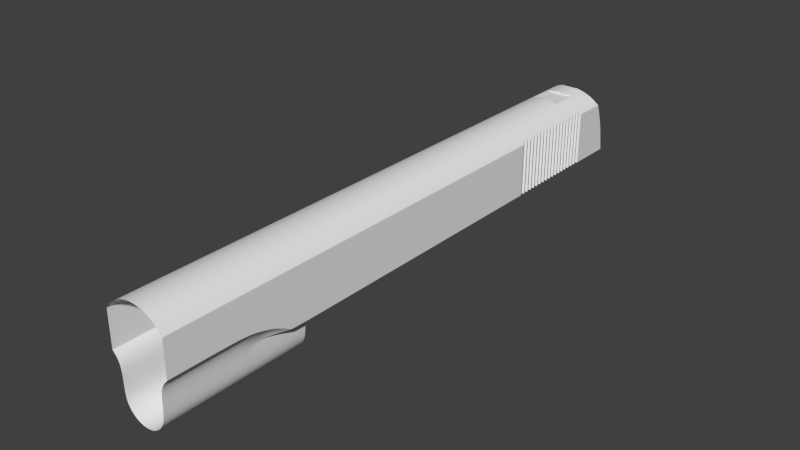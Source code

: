 # Source: m4.blend  (saved by Blender 2.52.4; exported with 4.5.12 LTS)
import bpy
from mathutils import Matrix  # noqa: F401  (used for matrix-valued properties, if any)

bpy.ops.wm.read_factory_settings(use_empty=True)
scene = bpy.context.scene
scene.name = 'Scene'

# ---- collections
col_collection_1 = bpy.data.collections.new('Collection 1'); scene.collection.children.link(col_collection_1)

# ---- world
world_world = bpy.data.worlds.new('World'); scene.world = world_world
world_world.color = (0.05088, 0.05088, 0.05088)
world_world.use_sun_shadow = False
world_world.sun_shadow_jitter_overblur = 0.0
world_world.cycles.sampling_method = 'MANUAL'
world_world.cycles.sample_map_resolution = 256

# ---- meshes
me_mesh_001 = bpy.data.meshes.new('Mesh.001')
me_mesh_001.from_pydata([(0.4251, -1.776, 1.611), (0.4251, -1.776, 1.691), (0.4251, -1.776, 1.771), (0.4251, -1.776, 1.852), (0.4251, -1.776, 1.932), (0.4251, -1.776, 2.012), (0.4251, -1.776, 2.093), (0.4251, -1.776, 2.173), (0.4251, -1.776, 2.253), (0.4251, -1.776, 2.333), (0.4251, -1.776, 2.414), (0.4251, -1.776, 2.494), (0.4251, -1.776, 2.574), (0.4251, -1.776, 2.654), (0.4251, -1.776, 2.735), (0.4251, -1.776, 2.815), (0.4251, -1.776, 2.895), (0.424, -1.776, 1.611), (0.424, -1.776, 1.691), (0.424, -1.776, 1.771), (0.424, -1.776, 1.852), (0.424, -1.776, 1.932), (0.424, -1.776, 2.012), (0.424, -1.776, 2.093), (0.424, -1.776, 2.173), (0.424, -1.776, 2.253), (0.424, -1.776, 2.333), (0.424, -1.776, 2.414), (0.424, -1.776, 2.494), (0.424, -1.776, 2.574), (0.424, -1.776, 2.654), (0.424, -1.776, 2.735), (0.424, -1.776, 2.815), (0.424, -1.776, 2.895), (0.424, -1.776, 2.976), (0.3999, -1.776, 1.594), (0.3999, -1.776, 1.674), (0.3999, -1.776, 1.754), (0.3999, -1.776, 1.835), (0.3999, -1.776, 1.915), (0.3999, -1.776, 1.995), (0.3999, -1.776, 2.076), (0.3999, -1.776, 2.156), (0.3999, -1.776, 2.236), (0.3999, -1.776, 2.316), (0.3999, -1.776, 2.397), (0.3999, -1.776, 2.477), (0.3999, -1.776, 2.557), (0.3999, -1.776, 2.637), (0.3999, -1.776, 2.718), (0.3999, -1.776, 2.798), (0.3999, -1.776, 2.878), (0.3999, -1.776, 2.959), (0.3999, -1.776, 1.588), (0.3999, -1.776, 1.668), (0.3999, -1.776, 1.748), (0.3999, -1.776, 1.828), (0.3999, -1.776, 1.909), (0.3999, -1.776, 1.989), (0.3999, -1.776, 2.069), (0.3999, -1.776, 2.15), (0.3999, -1.776, 2.23), (0.3999, -1.776, 2.31), (0.3999, -1.776, 2.39), (0.3999, -1.776, 2.471), (0.3999, -1.776, 2.551), (0.3999, -1.776, 2.631), (0.3999, -1.776, 2.711), (0.3999, -1.776, 2.792), (0.3999, -1.776, 2.872), (0.3999, -1.776, 2.952), (0.424, -1.776, 1.607), (0.424, -1.776, 1.687), (0.424, -1.776, 1.768), (0.424, -1.776, 1.848), (0.424, -1.776, 1.928), (0.424, -1.776, 2.009), (0.424, -1.776, 2.089), (0.424, -1.776, 2.169), (0.424, -1.776, 2.249), (0.424, -1.776, 2.33), (0.424, -1.776, 2.41), (0.424, -1.776, 2.49), (0.424, -1.776, 2.571), (0.424, -1.776, 2.651), (0.424, -1.776, 2.731), (0.424, -1.776, 2.811), (0.424, -1.776, 2.892), (0.424, -1.776, 2.972), (0.4251, -1.776, 1.533), (0.4251, -1.776, 1.614), (0.4251, -1.776, 1.694), (0.4251, -1.776, 1.774), (0.4251, -1.776, 1.855), (0.4251, -1.776, 1.935), (0.4251, -1.776, 2.015), (0.4251, -1.776, 2.095), (0.4251, -1.776, 2.176), (0.4251, -1.776, 2.256), (0.4251, -1.776, 2.336), (0.4251, -1.776, 2.416), (0.4251, -1.776, 2.497), (0.4251, -1.776, 2.577), (0.4251, -1.776, 2.657), (0.4251, -1.776, 2.738), (0.4251, -1.776, 2.818), (0.4251, -1.776, 2.898), (0.4242, -2.532, 1.611), (0.4242, -2.532, 1.691), (0.4242, -2.532, 1.771), (0.4242, -2.532, 1.852), (0.4242, -2.532, 1.932), (0.4242, -2.532, 2.012), (0.4242, -2.532, 2.093), (0.4242, -2.532, 2.173), (0.4242, -2.532, 2.253), (0.4242, -2.532, 2.333), (0.4242, -2.532, 2.414), (0.4242, -2.532, 2.494), (0.4242, -2.532, 2.574), (0.4242, -2.532, 2.654), (0.4242, -2.532, 2.735), (0.4242, -2.532, 2.815), (0.4242, -2.532, 2.895), (0.4242, -2.532, 2.976), (0.3983, -2.565, 1.595), (0.3983, -2.565, 1.676), (0.3983, -2.565, 1.756), (0.3983, -2.565, 1.836), (0.3983, -2.565, 1.916), (0.3983, -2.565, 1.997), (0.3983, -2.565, 2.077), (0.3983, -2.565, 2.157), (0.3983, -2.565, 2.238), (0.3983, -2.565, 2.318), (0.3983, -2.565, 2.398), (0.3983, -2.565, 2.478), (0.3983, -2.565, 2.559), (0.3983, -2.565, 2.639), (0.3983, -2.565, 2.719), (0.3983, -2.565, 2.799), (0.3983, -2.565, 2.88), (0.3983, -2.565, 2.96), (0.3983, -2.565, 1.588), (0.3983, -2.565, 1.668), (0.3983, -2.565, 1.748), (0.3983, -2.565, 1.828), (0.3983, -2.565, 1.909), (0.3983, -2.565, 1.989), (0.3983, -2.565, 2.069), (0.3983, -2.565, 2.15), (0.3983, -2.565, 2.23), (0.3983, -2.565, 2.31), (0.3983, -2.565, 2.39), (0.3983, -2.565, 2.471), (0.3983, -2.565, 2.551), (0.3983, -2.565, 2.631), (0.3983, -2.565, 2.711), (0.3983, -2.565, 2.792), (0.3983, -2.565, 2.872), (0.3983, -2.565, 2.952), (0.4242, -2.532, 1.533), (0.4242, -2.532, 1.614), (0.4242, -2.532, 1.694), (0.4242, -2.532, 1.774), (0.4242, -2.532, 1.855), (0.4242, -2.532, 1.935), (0.4242, -2.532, 2.015), (0.4242, -2.532, 2.095), (0.4242, -2.532, 2.176), (0.4242, -2.532, 2.256), (0.4242, -2.532, 2.336), (0.4242, -2.532, 2.416), (0.4242, -2.532, 2.497), (0.4242, -2.532, 2.577), (0.4242, -2.532, 2.657), (0.4242, -2.532, 2.738), (0.4242, -2.532, 2.818), (0.4242, -2.532, 2.898), (0.4242, -2.532, 1.609), (0.4242, -2.532, 1.689), (0.4242, -2.532, 1.769), (0.4242, -2.532, 1.849), (0.4242, -2.532, 1.93), (0.4242, -2.532, 2.01), (0.4242, -2.532, 2.09), (0.4242, -2.532, 2.171), (0.4242, -2.532, 2.251), (0.4242, -2.532, 2.331), (0.4242, -2.532, 2.411), (0.4242, -2.532, 2.492), (0.4242, -2.532, 2.572), (0.4242, -2.532, 2.652), (0.4242, -2.532, 2.732), (0.4242, -2.532, 2.813), (0.4242, -2.532, 2.893), (0.4242, -2.532, 2.973), (0.3702, -1.776, 1.531), (0.314, -1.776, 1.531), (0.3107, -1.776, 1.531), (-1.639e-07, -2.755, 1.531), (0.1978, -2.716, 1.531), (0.3655, -2.604, 1.531), (0.4298, -2.525, 1.531), (0.4298, -1.776, 1.531), (0.3107, -1.776, 1.611), (0.3107, -1.776, 1.691), (0.3107, -1.776, 1.771), (0.3107, -1.776, 1.852), (0.3107, -1.776, 1.932), (0.3107, -1.776, 2.012), (0.3107, -1.776, 2.093), (0.3107, -1.776, 2.173), (0.3107, -1.776, 2.253), (0.3107, -1.776, 2.333), (0.3107, -1.776, 2.414), (0.3107, -1.776, 2.494), (0.3107, -1.776, 2.574), (0.3107, -1.776, 2.654), (0.3107, -1.776, 2.735), (0.3107, -1.776, 2.815), (0.3107, -1.776, 2.895), (0.3107, -1.776, 2.976), (0.3702, -1.776, 1.611), (0.3702, -1.776, 1.691), (0.3702, -1.776, 1.771), (0.3702, -1.776, 1.852), (0.3702, -1.776, 1.932), (0.3702, -1.776, 2.012), (0.3702, -1.776, 2.093), (0.3702, -1.776, 2.173), (0.3702, -1.776, 2.253), (0.3702, -1.776, 2.333), (0.3702, -1.776, 2.414), (0.3702, -1.776, 2.494), (0.3702, -1.776, 2.574), (0.3702, -1.776, 2.654), (0.3702, -1.776, 2.735), (0.3702, -1.776, 2.815), (0.3702, -1.776, 2.895), (0.3702, -1.776, 2.976), (0.1008, -2.745, 1.611), (0.1008, -2.745, 1.691), (0.1008, -2.745, 1.771), (0.1008, -2.745, 1.852), (0.1008, -2.745, 1.932), (0.1008, -2.745, 2.012), (0.1008, -2.745, 2.093), (0.1008, -2.745, 2.173), (0.1008, -2.745, 2.253), (0.1008, -2.745, 2.333), (0.1008, -2.745, 2.414), (0.1008, -2.745, 2.494), (0.1008, -2.745, 2.574), (0.1008, -2.745, 2.689), (0.2872, -2.668, 1.611), (0.2872, -2.668, 1.691), (0.2872, -2.668, 1.771), (0.2872, -2.668, 1.852), (0.2872, -2.668, 1.932), (0.2872, -2.668, 2.012), (0.2872, -2.668, 2.093), (0.2872, -2.668, 2.173), (0.2872, -2.668, 2.253), (0.2872, -2.668, 2.333), (0.2872, -2.668, 2.414), (0.2872, -2.668, 2.494), (0.2872, -2.668, 2.574), (0.2872, -2.668, 2.654), (0.2872, -2.668, 2.735), (0.2872, -2.668, 2.815), (0.2872, -2.668, 2.895), (0.2872, -2.668, 2.976), (0.4298, -2.525, 1.611), (0.4298, -2.525, 1.691), (0.4298, -2.525, 1.771), (0.4298, -2.525, 1.852), (0.4298, -2.525, 1.932), (0.4298, -2.525, 2.012), (0.4298, -2.525, 2.093), (0.4298, -2.525, 2.173), (0.4298, -2.525, 2.253), (0.4298, -2.525, 2.333), (0.4298, -2.525, 2.414), (0.4298, -2.525, 2.494), (0.4298, -2.525, 2.574), (0.4298, -2.525, 2.654), (0.4298, -2.525, 2.735), (0.4298, -2.525, 2.815), (0.4298, -2.525, 2.895), (0.4298, -2.525, 2.976), (0.4298, -2.515, 1.611), (0.4298, -2.515, 1.691), (0.4298, -2.515, 1.771), (0.4298, -2.515, 1.852), (0.4298, -2.515, 1.932), (0.4298, -2.515, 2.012), (0.4298, -2.515, 2.093), (0.4298, -2.515, 2.173), (0.4298, -2.515, 2.253), (0.4298, -2.515, 2.333), (0.4298, -2.515, 2.414), (0.4298, -2.515, 2.494), (0.4298, -2.515, 2.574), (0.4298, -2.515, 2.654), (0.4298, -2.515, 2.735), (0.4298, -2.515, 2.815), (0.4298, -2.515, 2.895), (0.4298, -2.515, 2.976), (0.4298, -1.788, 1.611), (0.4298, -1.788, 1.691), (0.4298, -1.788, 1.771), (0.4298, -1.788, 1.852), (0.4298, -1.788, 1.932), (0.4298, -1.788, 2.012), (0.4298, -1.788, 2.093), (0.4298, -1.788, 2.173), (0.4298, -1.788, 2.253), (0.4298, -1.788, 2.333), (0.4298, -1.788, 2.414), (0.4298, -1.788, 2.494), (0.4298, -1.788, 2.574), (0.4298, -1.788, 2.654), (0.4298, -1.788, 2.735), (0.4298, -1.788, 2.815), (0.4298, -1.788, 2.895), (0.4298, -1.788, 2.976), (0.4298, -1.776, 1.611), (0.4298, -1.776, 1.691), (0.4298, -1.776, 1.771), (0.4298, -1.776, 1.852), (0.4298, -1.776, 1.932), (0.4298, -1.776, 2.012), (0.4298, -1.776, 2.093), (0.4298, -1.776, 2.173), (0.4298, -1.776, 2.253), (0.4298, -1.776, 2.333), (0.4298, -1.776, 2.414), (0.4298, -1.776, 2.494), (0.4298, -1.776, 2.574), (0.4298, -1.776, 2.654), (0.4298, -1.776, 2.735), (0.4298, -1.776, 2.815), (0.4298, -1.776, 2.895), (0.4298, -1.776, 2.976), (0.4031, -1.788, 1.594), (0.4031, -1.788, 1.674), (0.4031, -1.788, 1.754), (0.4031, -1.788, 1.835), (0.4031, -1.788, 1.915), (0.4031, -1.788, 1.995), (0.4031, -1.788, 2.076), (0.4031, -1.788, 2.156), (0.4031, -1.788, 2.236), (0.4031, -1.788, 2.316), (0.4031, -1.788, 2.397), (0.4031, -1.788, 2.477), (0.4031, -1.788, 2.557), (0.4031, -1.788, 2.637), (0.4031, -1.788, 2.718), (0.4031, -1.788, 2.798), (0.4031, -1.788, 2.878), (0.4031, -1.788, 2.959), (0.4031, -1.788, 1.588), (0.4031, -1.788, 1.668), (0.4031, -1.788, 1.748), (0.4031, -1.788, 1.828), (0.4031, -1.788, 1.909), (0.4031, -1.788, 1.989), (0.4031, -1.788, 2.069), (0.4031, -1.788, 2.15), (0.4031, -1.788, 2.23), (0.4031, -1.788, 2.31), (0.4031, -1.788, 2.39), (0.4031, -1.788, 2.471), (0.4031, -1.788, 2.551), (0.4031, -1.788, 2.631), (0.4031, -1.788, 2.711), (0.4031, -1.788, 2.792), (0.4031, -1.788, 2.872), (0.4031, -1.788, 2.952), (0.4298, -1.788, 1.533), (0.4298, -1.788, 1.614), (0.4298, -1.788, 1.694), (0.4298, -1.788, 1.774), (0.4298, -1.788, 1.855), (0.4298, -1.788, 1.935), (0.4298, -1.788, 2.015), (0.4298, -1.788, 2.095), (0.4298, -1.788, 2.176), (0.4298, -1.788, 2.256), (0.4298, -1.788, 2.336), (0.4298, -1.788, 2.416), (0.4298, -1.788, 2.497), (0.4298, -1.788, 2.577), (0.4298, -1.788, 2.657), (0.4298, -1.788, 2.738), (0.4298, -1.788, 2.818), (0.4298, -1.788, 2.898), (0.4298, -1.788, 1.607), (0.4298, -1.788, 1.687), (0.4298, -1.788, 1.768), (0.4298, -1.788, 1.848), (0.4298, -1.788, 1.928), (0.4298, -1.788, 2.009), (0.4298, -1.788, 2.089), (0.4298, -1.788, 2.169), (0.4298, -1.788, 2.249), (0.4298, -1.788, 2.33), (0.4298, -1.788, 2.41), (0.4298, -1.788, 2.49), (0.4298, -1.788, 2.571), (0.4298, -1.788, 2.651), (0.4298, -1.788, 2.731), (0.4298, -1.788, 2.811), (0.4298, -1.788, 2.892), (0.4298, -1.788, 2.972), (0.4031, -2.549, 1.594), (0.4031, -2.549, 1.674), (0.4031, -2.549, 1.754), (0.4031, -2.549, 1.835), (0.4031, -2.549, 1.915), (0.4031, -2.549, 1.995), (0.4031, -2.549, 2.076), (0.4031, -2.549, 2.156), (0.4031, -2.549, 2.236), (0.4031, -2.549, 2.316), (0.4031, -2.549, 2.397), (0.4031, -2.549, 2.477), (0.4031, -2.549, 2.557), (0.4031, -2.549, 2.637), (0.4031, -2.549, 2.718), (0.4031, -2.549, 2.798), (0.4031, -2.549, 2.878), (0.4031, -2.549, 2.959), (0.4031, -2.549, 1.588), (0.4031, -2.549, 1.668), (0.4031, -2.549, 1.748), (0.4031, -2.549, 1.828), (0.4031, -2.549, 1.909), (0.4031, -2.549, 1.989), (0.4031, -2.549, 2.069), (0.4031, -2.549, 2.15), (0.4031, -2.549, 2.23), (0.4031, -2.549, 2.31), (0.4031, -2.549, 2.39), (0.4031, -2.549, 2.471), (0.4031, -2.549, 2.551), (0.4031, -2.549, 2.631), (0.4031, -2.549, 2.711), (0.4031, -2.549, 2.792), (0.4031, -2.549, 2.872), (0.4031, -2.549, 2.952), (0.4298, -2.515, 1.533), (0.4298, -2.515, 1.614), (0.4298, -2.515, 1.694), (0.4298, -2.515, 1.774), (0.4298, -2.515, 1.855), (0.4298, -2.515, 1.935), (0.4298, -2.515, 2.015), (0.4298, -2.515, 2.095), (0.4298, -2.515, 2.176), (0.4298, -2.515, 2.256), (0.4298, -2.515, 2.336), (0.4298, -2.515, 2.416), (0.4298, -2.515, 2.497), (0.4298, -2.515, 2.577), (0.4298, -2.515, 2.657), (0.4298, -2.515, 2.738), (0.4298, -2.515, 2.818), (0.4298, -2.515, 2.898), (0.4298, -2.515, 1.607), (0.4298, -2.515, 1.687), (0.4298, -2.515, 1.768), (0.4298, -2.515, 1.848), (0.4298, -2.515, 1.928), (0.4298, -2.515, 2.009), (0.4298, -2.515, 2.089), (0.4298, -2.515, 2.169), (0.4298, -2.515, 2.249), (0.4298, -2.515, 2.33), (0.4298, -2.515, 2.41), (0.4298, -2.515, 2.49), (0.4298, -2.515, 2.571), (0.4298, -2.515, 2.651), (0.4298, -2.515, 2.731), (0.4298, -2.515, 2.811), (0.4298, -2.515, 2.892), (0.4298, -2.515, 2.972), (0.4031, -1.776, 1.594), (0.4031, -1.776, 1.674), (0.4031, -1.776, 1.754), (0.4031, -1.776, 1.835), (0.4031, -1.776, 1.915), (0.4031, -1.776, 1.995), (0.4031, -1.776, 2.076), (0.4031, -1.776, 2.156), (0.4031, -1.776, 2.236), (0.4031, -1.776, 2.316), (0.4031, -1.776, 2.397), (0.4031, -1.776, 2.477), (0.4031, -1.776, 2.557), (0.4031, -1.776, 2.637), (0.4031, -1.776, 2.718), (0.4031, -1.776, 2.798), (0.4031, -1.776, 2.878), (0.4031, -1.776, 2.959), (0.4031, -1.776, 1.588), (0.4031, -1.776, 1.668), (0.4031, -1.776, 1.748), (0.4031, -1.776, 1.828), (0.4031, -1.776, 1.909), (0.4031, -1.776, 1.989), (0.4031, -1.776, 2.069), (0.4031, -1.776, 2.15), (0.4031, -1.776, 2.23), (0.4031, -1.776, 2.31), (0.4031, -1.776, 2.39), (0.4031, -1.776, 2.471), (0.4031, -1.776, 2.551), (0.4031, -1.776, 2.631), (0.4031, -1.776, 2.711), (0.4031, -1.776, 2.792), (0.4031, -1.776, 2.872), (0.4031, -1.776, 2.952), (0.4031, -2.559, 1.594), (0.4031, -2.559, 1.674), (0.4031, -2.559, 1.754), (0.4031, -2.559, 1.835), (0.4031, -2.559, 1.915), (0.4031, -2.559, 1.995), (0.4031, -2.559, 2.076), (0.4031, -2.559, 2.156), (0.4031, -2.559, 2.236), (0.4031, -2.559, 2.316), (0.4031, -2.559, 2.397), (0.4031, -2.559, 2.477), (0.4031, -2.559, 2.557), (0.4031, -2.559, 2.637), (0.4031, -2.559, 2.718), (0.4031, -2.559, 2.798), (0.4031, -2.559, 2.878), (0.4031, -2.559, 2.959), (0.4031, -2.559, 1.588), (0.4031, -2.559, 1.668), (0.4031, -2.559, 1.748), (0.4031, -2.559, 1.828), (0.4031, -2.559, 1.909), (0.4031, -2.559, 1.989), (0.4031, -2.559, 2.069), (0.4031, -2.559, 2.15), (0.4031, -2.559, 2.23), (0.4031, -2.559, 2.31), (0.4031, -2.559, 2.39), (0.4031, -2.559, 2.471), (0.4031, -2.559, 2.551), (0.4031, -2.559, 2.631), (0.4031, -2.559, 2.711), (0.4031, -2.559, 2.792), (0.4031, -2.559, 2.872), (0.4031, -2.559, 2.952), (0.1978, -2.716, 1.611), (0.1978, -2.716, 1.691), (0.1978, -2.716, 1.771), (0.1978, -2.716, 1.852), (0.1978, -2.716, 1.932), (0.1978, -2.716, 2.012), (0.1978, -2.716, 2.093), (0.1978, -2.716, 2.173), (0.1978, -2.716, 2.253), (0.1978, -2.716, 2.333), (0.1978, -2.716, 2.414), (0.1978, -2.716, 2.494), (0.1978, -2.716, 2.574), (0.193, -2.717, 2.666), (0.1978, -2.716, 2.673), (0.1978, -2.716, 2.815), (0.1978, -2.716, 2.895), (0.1978, -2.716, 3.043), (0.1008, -2.745, 1.531), (-1.639e-07, -2.755, 1.611), (-1.639e-07, -2.755, 1.691), (-1.639e-07, -2.755, 1.771), (-1.639e-07, -2.755, 1.852), (-1.639e-07, -2.755, 1.932), (-1.639e-07, -2.755, 2.012), (-1.639e-07, -2.755, 2.093), (-1.639e-07, -2.755, 2.173), (-1.639e-07, -2.755, 2.253), (-1.639e-07, -2.755, 2.333), (-1.639e-07, -2.755, 2.414), (-1.639e-07, -2.755, 2.494), (-1.639e-07, -2.755, 2.574), (-1.639e-07, -2.755, 2.7), (0.4298, -1.776, 1.607), (0.4298, -1.776, 1.687), (0.4298, -1.776, 1.768), (0.4298, -1.776, 1.848), (0.4298, -1.776, 1.928), (0.4298, -1.776, 2.009), (0.4298, -1.776, 2.089), (0.4298, -1.776, 2.169), (0.4298, -1.776, 2.249), (0.4298, -1.776, 2.33), (0.4298, -1.776, 2.41), (0.4298, -1.776, 2.49), (0.4298, -1.776, 2.571), (0.4298, -1.776, 2.651), (0.4298, -1.776, 2.731), (0.4298, -1.776, 2.811), (0.4298, -1.776, 2.892), (0.4298, -1.776, 2.972), (0.3655, -2.604, 1.611), (0.3655, -2.604, 1.691), (0.3655, -2.604, 1.771), (0.3655, -2.604, 1.852), (0.3655, -2.604, 1.932), (0.3655, -2.604, 2.012), (0.3655, -2.604, 2.093), (0.3655, -2.604, 2.173), (0.3655, -2.604, 2.253), (0.3655, -2.604, 2.333), (0.3655, -2.604, 2.414), (0.3655, -2.604, 2.494), (0.3655, -2.604, 2.574), (0.3655, -2.604, 2.654), (0.3655, -2.604, 2.735), (0.3655, -2.604, 2.815), (0.3655, -2.604, 2.895), (0.3655, -2.604, 2.976), (0.4298, -2.525, 1.607), (0.4298, -2.525, 1.687), (0.4298, -2.525, 1.768), (0.4298, -2.525, 1.848), (0.4298, -2.525, 1.928), (0.4298, -2.525, 2.009), (0.4298, -2.525, 2.089), (0.4298, -2.525, 2.169), (0.4298, -2.525, 2.249), (0.4298, -2.525, 2.33), (0.4298, -2.525, 2.41), (0.4298, -2.525, 2.49), (0.4298, -2.525, 2.571), (0.4298, -2.525, 2.651), (0.4298, -2.525, 2.731), (0.4298, -2.525, 2.811), (0.4298, -2.525, 2.892), (0.4298, -2.525, 2.972), (0.314, -1.776, 1.611), (0.314, -1.776, 1.691), (0.314, -1.776, 1.771), (0.314, -1.776, 1.852), (0.314, -1.776, 1.932), (0.314, -1.776, 2.012), (0.314, -1.776, 2.093), (0.314, -1.776, 2.173), (0.314, -1.776, 2.253), (0.314, -1.776, 2.333), (0.314, -1.776, 2.414), (0.314, -1.776, 2.494), (0.314, -1.776, 2.574), (0.314, -1.776, 2.654), (0.314, -1.776, 2.735), (0.314, -1.776, 2.815), (0.314, -1.776, 2.895), (0.314, -1.776, 2.976), (0.4298, -1.776, 1.533), (0.4298, -1.776, 1.614), (0.4298, -1.776, 1.694), (0.4298, -1.776, 1.774), (0.4298, -1.776, 1.855), (0.4298, -1.776, 1.935), (0.4298, -1.776, 2.015), (0.4298, -1.776, 2.095), (0.4298, -1.776, 2.176), (0.4298, -1.776, 2.256), (0.4298, -1.776, 2.336), (0.4298, -1.776, 2.416), (0.4298, -1.776, 2.497), (0.4298, -1.776, 2.577), (0.4298, -1.776, 2.657), (0.4298, -1.776, 2.738), (0.4298, -1.776, 2.818), (0.4298, -1.776, 2.898), (0.4298, -2.525, 1.533), (0.4298, -2.525, 1.614), (0.4298, -2.525, 1.694), (0.4298, -2.525, 1.774), (0.4298, -2.525, 1.855), (0.4298, -2.525, 1.935), (0.4298, -2.525, 2.015), (0.4298, -2.525, 2.095), (0.4298, -2.525, 2.176), (0.4298, -2.525, 2.256), (0.4298, -2.525, 2.336), (0.4298, -2.525, 2.416), (0.4298, -2.525, 2.497), (0.4298, -2.525, 2.577), (0.4298, -2.525, 2.657), (0.4298, -2.525, 2.738), (0.4298, -2.525, 2.818), (0.4298, -2.525, 2.898), (0.2872, -2.668, 1.531), (0.2225, -2.016, -4.714), (0.2616, -2.063, -4.714), (0.2907, -2.118, -4.714), (0.3086, -2.177, -4.714), (0.3146, -2.238, -4.714), (0.3086, -2.299, -4.714), (0.2907, -2.358, -4.714), (0.2616, -2.413, -4.714), (0.2225, -2.46, -4.714), (0.1748, -2.5, -4.714), (0.1204, -2.529, -4.714), (0.06138, -2.547, -4.714), (-1.006e-07, -2.553, -4.714), (-0.06138, -2.547, -4.714), (-0.1204, -2.529, -4.714), (-0.1748, -2.5, -4.714), (-0.2225, -2.46, -4.714), (-0.2616, -2.413, -4.714), (-0.2907, -2.358, -4.714), (-0.3086, -2.299, -4.714), (-0.3146, -2.238, -4.714), (-0.3086, -2.177, -4.714), (-0.2907, -2.118, -4.714), (-0.2616, -2.063, -4.714), (-0.2225, -2.016, -4.714), (-0.1748, -1.976, -4.714), (-0.1204, -1.947, -4.714), (-0.06138, -1.929, -4.714), (5.07e-07, -1.923, -4.714), (0.06138, -1.929, -4.714), (0.1204, -1.947, -4.714), (0.1748, -1.976, -4.714), (-1.639e-07, -2.755, -4.596), (0.1008, -2.745, -4.596), (0.1978, -2.716, -4.596), (0.2872, -2.668, -4.596), (0.3655, -2.604, -4.596), (0.4298, -2.525, -4.596), (0.2197, -1.326, -4.596), (0.2871, -1.427, -4.596), (0.3107, -1.546, -4.596), (2.086e-07, -1.235, -4.596), (0.1189, -1.259, -4.596), (0.4298, -2.022, -4.596), (0.3107, -1.776, -4.596), (0.3723, -1.964, -4.596), (0.3326, -1.891, -4.596), (0.4298, -2.022, -3.649), (0.4298, -2.0, -3.432), (0.4298, -1.948, -3.235), (0.4298, -1.878, -3.045), (0.3107, -1.776, -3.649), (0.3326, -1.891, -3.649), (0.3723, -1.964, -3.649), (0.3107, -1.776, -3.235), (0.3744, -1.776, -2.994), (0.3347, -1.776, -3.114), (0.3107, -1.776, -3.442), (0.3777, -1.904, -3.234), (0.3358, -1.85, -3.234), (0.3405, -1.878, -3.437), (0.3806, -1.942, -3.433), (0.379, -1.852, -3.092), (0.3424, -1.806, -3.135), (0.3107, -1.776, -3.114), (0.3227, -1.776, -3.106), (0.3107, -1.776, -2.994), (0.3425, -1.776, -2.994), (0.4298, -2.525, -3.649), (0.3655, -2.604, -3.649), (0.2872, -2.668, -3.649), (0.1978, -2.716, -3.649), (0.1008, -2.745, -3.649), (-1.639e-07, -2.755, -3.649), (0.4298, -1.776, -2.563), (0.4298, -2.525, -3.432), (0.1008, -2.745, -3.432), (-1.639e-07, -2.755, -3.432), (0.1978, -2.716, -3.432), (0.2872, -2.668, -3.432), (0.3655, -2.604, -3.432), (0.3655, -2.604, -3.235), (0.4298, -2.525, -3.235), (0.2872, -2.668, -3.235), (0.1978, -2.716, -3.235), (0.1008, -2.745, -3.235), (-1.639e-07, -2.755, -3.235), (-1.639e-07, -2.755, -3.045), (0.1008, -2.745, -3.045), (0.1978, -2.716, -3.045), (0.2872, -2.668, -3.045), (0.3655, -2.604, -3.045), (0.4298, -2.525, -3.045), (0.3655, -2.604, -2.563), (0.4298, -2.525, -2.563), (0.2872, -2.668, -2.563), (0.1978, -2.716, -2.563), (0.1008, -2.745, -2.563), (-1.639e-07, -2.755, -2.563), (0.3655, -2.604, -2.873), (0.4298, -2.525, -2.873), (0.2872, -2.668, -2.873), (0.1978, -2.716, -2.873), (0.1008, -2.745, -2.873), (-1.639e-07, -2.755, -2.873), (0.4298, -2.513, -4.596), (0.4298, -2.513, -3.649), (0.4298, -2.513, -3.432), (0.4298, -2.513, -3.045), (0.4298, -2.513, -3.235), (0.4298, -2.513, -2.873), (0.4298, -2.513, -2.563), (0.4239, -2.532, -4.596), (0.4239, -2.532, -3.649), (0.4239, -2.532, -3.235), (0.4239, -2.532, -3.045), (0.4239, -2.532, -3.432), (0.4239, -2.532, -2.563), (0.4239, -2.532, -2.873), (0.4298, -2.034, -4.596), (0.4298, -2.034, -3.649), (0.4298, -2.012, -3.432), (0.4298, -1.893, -3.045), (0.4298, -1.961, -3.235), (0.4298, -1.788, -2.873), (0.4298, -1.788, -2.563), (0.4245, -2.017, -4.596), (0.4245, -2.017, -3.649), (0.4298, -1.776, -2.873), (0.425, -1.944, -3.235), (0.4253, -1.995, -3.432), (0.4252, -1.876, -3.05), (0.3107, -1.776, -2.873), (0.3702, -1.776, -2.873), (0.3107, -1.546, -3.649), (0.2197, -1.326, -3.649), (0.1189, -1.259, -3.649), (2.086e-07, -1.235, -3.649), (0.2871, -1.427, -3.649), (0.2871, -1.427, -3.442), (0.2197, -1.326, -3.442), (0.3107, -1.546, -3.442), (0.1189, -1.259, -3.442), (2.086e-07, -1.235, -3.442), (0.3107, -1.546, -3.235), (0.1189, -1.259, -3.235), (0.2197, -1.326, -3.235), (2.086e-07, -1.235, -3.235), (0.2871, -1.427, -3.235), (0.2197, -1.326, -3.114), (0.2871, -1.427, -3.114), (0.3107, -1.546, -3.114), (2.086e-07, -1.235, -3.114), (0.1189, -1.259, -3.114), (0.3107, -1.546, -2.994), (0.2197, -1.326, -2.994), (0.1189, -1.259, -2.994), (2.086e-07, -1.235, -2.994), (0.2871, -1.427, -2.994), (0.2871, -1.427, -2.873), (2.086e-07, -1.235, -2.873), (0.1189, -1.259, -2.873), (0.2197, -1.326, -2.873), (0.3107, -1.546, -2.873), (0.3107, -1.768, -2.873), (0.3107, -1.768, -2.994), (0.3107, -1.768, -3.114), (0.3107, -1.768, -3.235), (0.3133, -1.783, -3.235), (0.3751, -1.783, -3.001), (0.3361, -1.781, -3.117), (0.4298, -1.781, -2.889), (0.3107, -1.776, -3.336), (0.3199, -1.813, -3.323), (0.3107, -1.735, -3.324), (0.314, -1.776, -3.113), (0.314, -1.776, -2.994), (0.314, -1.776, -2.873), (0.3316, -1.776, -3.112), (0.3711, -1.776, -2.994), (0.4236, -1.776, -2.873), (0.3145, -1.776, -3.194), (0.4298, -1.788, -2.889), (0.3702, -1.776, -2.563), (0.4236, -1.776, -2.563), (0.314, -1.776, -2.563), (0.3107, -1.776, -2.563), (0.3107, -1.768, -2.563), (0.3107, -1.546, -2.563), (0.1189, -1.259, -2.563), (0.2197, -1.326, -2.563), (2.086e-07, -1.235, -2.563), (0.2871, -1.427, -2.563), (0.4236, -1.776, 1.531), (0.4298, -1.788, 1.531), (0.4239, -2.532, 1.531), (0.4298, -2.513, 1.531), (0.4236, -1.776, 1.527), (0.4298, -1.788, 1.527), (0.4298, -2.513, 1.527), (0.4239, -2.532, 1.527), (0.2872, -2.668, 1.455), (0.1978, -2.716, 1.455), (-1.639e-07, -2.755, 1.455), (0.1008, -2.745, 1.455), (0.3655, -2.604, 1.455), (0.4298, -2.525, 1.527), (0.3702, -1.776, 1.527), (0.314, -1.776, 1.527), (0.3107, -1.776, 1.527), (0.4298, -1.776, 1.527), (0.4298, -1.788, 3.633), (0.4298, -1.776, 3.633), (0.4299, -2.516, 3.455), (0.4299, -2.525, 3.451), (0.4241, -2.532, 3.449), (0.3655, -2.604, 3.419), (0.1008, -2.745, 3.345), (0.1978, -2.716, 3.362), (0.2872, -2.668, 3.39), (0.424, -1.776, 3.633), (0.3702, -1.776, 3.633), (0.3107, -1.776, 3.633), (0.314, -1.776, 3.633), (0.4298, -2.363, 1.611), (0.4298, -2.177, 1.611), (0.4298, -1.97, 1.611), (0.4298, -2.363, 1.691), (0.4298, -2.177, 1.691), (0.4298, -1.97, 1.691), (0.4298, -2.363, 1.771), (0.4298, -2.177, 1.771), (0.4298, -1.97, 1.771), (0.4298, -2.363, 1.852), (0.4298, -2.177, 1.852), (0.4298, -1.97, 1.852), (0.4298, -2.363, 1.932), (0.4298, -2.177, 1.932), (0.4298, -1.97, 1.932), (0.4298, -2.363, 2.012), (0.4298, -2.177, 2.012), (0.4298, -1.97, 2.012), (0.4298, -2.363, 2.093), (0.4298, -2.177, 2.093), (0.4298, -1.97, 2.093), (0.4298, -2.363, 2.173), (0.4298, -2.177, 2.173), (0.4298, -1.97, 2.173), (0.4298, -2.363, 2.253), (0.4298, -2.177, 2.253), (0.4298, -1.97, 2.253), (0.4298, -2.363, 2.333), (0.4298, -2.177, 2.333), (0.4298, -1.97, 2.333), (0.4298, -2.363, 2.414), (0.4298, -2.177, 2.414), (0.4298, -1.97, 2.414), (0.4298, -2.363, 2.494), (0.4298, -2.177, 2.494), (0.4298, -1.97, 2.494), (0.4298, -2.363, 2.574), (0.4298, -2.177, 2.574), (0.4298, -1.97, 2.574), (0.4298, -2.363, 2.654), (0.4298, -2.177, 2.654), (0.4298, -1.97, 2.654), (0.4298, -2.363, 2.735), (0.4298, -2.177, 2.735), (0.4298, -1.97, 2.735), (0.4298, -2.363, 2.815), (0.4298, -2.177, 2.815), (0.4298, -1.97, 2.815), (0.4298, -2.363, 2.895), (0.4298, -2.177, 2.895), (0.4298, -1.97, 2.895), (0.4298, -2.363, 2.976), (0.4298, -2.177, 2.976), (0.4298, -1.97, 2.976), (0.4031, -1.978, 1.594), (0.4031, -2.177, 1.594), (0.4031, -2.363, 1.594), (0.4031, -1.978, 1.674), (0.4031, -2.177, 1.674), (0.4031, -2.363, 1.674), (0.4031, -1.978, 1.754), (0.4031, -2.177, 1.754), (0.4031, -2.363, 1.754), (0.4031, -1.978, 1.835), (0.4031, -2.177, 1.835), (0.4031, -2.363, 1.835), (0.4031, -1.978, 1.915), (0.4031, -2.177, 1.915), (0.4031, -2.363, 1.915), (0.4031, -1.978, 1.995), (0.4031, -2.177, 1.995), (0.4031, -2.363, 1.995), (0.4031, -1.978, 2.076), (0.4031, -2.177, 2.076), (0.4031, -2.363, 2.076), (0.4031, -1.978, 2.156), (0.4031, -2.177, 2.156), (0.4031, -2.363, 2.156), (0.4031, -1.978, 2.236), (0.4031, -2.177, 2.236), (0.4031, -2.363, 2.236), (0.4031, -1.978, 2.316), (0.4031, -2.177, 2.316), (0.4031, -2.363, 2.316), (0.4031, -1.978, 2.397), (0.4031, -2.177, 2.397), (0.4031, -2.363, 2.397), (0.4031, -1.978, 2.477), (0.4031, -2.177, 2.477), (0.4031, -2.363, 2.477), (0.4031, -1.978, 2.557), (0.4031, -2.177, 2.557), (0.4031, -2.363, 2.557), (0.4031, -1.978, 2.637), (0.4031, -2.177, 2.637), (0.4031, -2.363, 2.637), (0.4031, -1.978, 2.718), (0.4031, -2.177, 2.718), (0.4031, -2.363, 2.718), (0.4031, -1.978, 2.798), (0.4031, -2.177, 2.798), (0.4031, -2.363, 2.798), (0.4031, -1.978, 2.878), (0.4031, -2.177, 2.878), (0.4031, -2.363, 2.878), (0.4031, -1.978, 2.959), (0.4031, -2.177, 2.959), (0.4031, -2.363, 2.959), (0.4031, -1.978, 1.588), (0.4031, -2.177, 1.588), (0.4031, -2.363, 1.588), (0.4031, -1.978, 1.668), (0.4031, -2.177, 1.668), (0.4031, -2.363, 1.668), (0.4031, -1.978, 1.748), (0.4031, -2.177, 1.748), (0.4031, -2.363, 1.748), (0.4031, -1.978, 1.828), (0.4031, -2.177, 1.828), (0.4031, -2.363, 1.828), (0.4031, -1.978, 1.909), (0.4031, -2.177, 1.909), (0.4031, -2.363, 1.909), (0.4031, -1.978, 1.989), (0.4031, -2.177, 1.989), (0.4031, -2.363, 1.989), (0.4031, -1.978, 2.069), (0.4031, -2.177, 2.069), (0.4031, -2.363, 2.069), (0.4031, -1.978, 2.15), (0.4031, -2.177, 2.15), (0.4031, -2.363, 2.15), (0.4031, -1.978, 2.23), (0.4031, -2.177, 2.23), (0.4031, -2.363, 2.23), (0.4031, -1.978, 2.31), (0.4031, -2.177, 2.31), (0.4031, -2.363, 2.31), (0.4031, -1.978, 2.39), (0.4031, -2.177, 2.39), (0.4031, -2.363, 2.39), (0.4031, -1.978, 2.471), (0.4031, -2.177, 2.471), (0.4031, -2.363, 2.471), (0.4031, -1.978, 2.551), (0.4031, -2.177, 2.551), (0.4031, -2.363, 2.551), (0.4031, -1.978, 2.631), (0.4031, -2.177, 2.631), (0.4031, -2.363, 2.631), (0.4031, -1.978, 2.711), (0.4031, -2.177, 2.711), (0.4031, -2.363, 2.711), (0.4031, -1.978, 2.792), (0.4031, -2.177, 2.792), (0.4031, -2.363, 2.792), (0.4031, -1.978, 2.872), (0.4031, -2.177, 2.872), (0.4031, -2.363, 2.872), (0.4031, -1.978, 2.952), (0.4031, -2.177, 2.952), (0.4031, -2.363, 2.952), (0.4298, -1.97, 1.533), (0.4298, -2.177, 1.533), (0.4298, -2.363, 1.533), (0.4298, -1.97, 1.614), (0.4298, -2.177, 1.614), (0.4298, -2.363, 1.614), (0.4298, -1.97, 1.694), (0.4298, -2.177, 1.694), (0.4298, -2.363, 1.694), (0.4298, -1.97, 1.774), (0.4298, -2.177, 1.774), (0.4298, -2.363, 1.774), (0.4298, -1.97, 1.855), (0.4298, -2.177, 1.855), (0.4298, -2.363, 1.855), (0.4298, -1.97, 1.935), (0.4298, -2.177, 1.935), (0.4298, -2.363, 1.935), (0.4298, -1.97, 2.015), (0.4298, -2.177, 2.015), (0.4298, -2.363, 2.015), (0.4298, -1.97, 2.095), (0.4298, -2.177, 2.095), (0.4298, -2.363, 2.095), (0.4298, -1.97, 2.176), (0.4298, -2.177, 2.176), (0.4298, -2.363, 2.176), (0.4298, -1.97, 2.256), (0.4298, -2.177, 2.256), (0.4298, -2.363, 2.256), (0.4298, -1.97, 2.336), (0.4298, -2.177, 2.336), (0.4298, -2.363, 2.336), (0.4298, -1.97, 2.416), (0.4298, -2.177, 2.416), (0.4298, -2.363, 2.416), (0.4298, -1.97, 2.497), (0.4298, -2.177, 2.497), (0.4298, -2.363, 2.497), (0.4298, -1.97, 2.577), (0.4298, -2.177, 2.577), (0.4298, -2.363, 2.577), (0.4298, -1.97, 2.657), (0.4298, -2.177, 2.657), (0.4298, -2.363, 2.657), (0.4298, -1.97, 2.738), (0.4298, -2.177, 2.738), (0.4298, -2.363, 2.738), (0.4298, -1.97, 2.818), (0.4298, -2.177, 2.818), (0.4298, -2.363, 2.818), (0.4298, -1.97, 2.898), (0.4298, -2.177, 2.898), (0.4298, -2.363, 2.898), (0.4298, -1.97, 1.607), (0.4298, -2.177, 1.607), (0.4298, -2.363, 1.607), (0.4298, -1.97, 1.687), (0.4298, -2.177, 1.687), (0.4298, -2.363, 1.687), (0.4298, -1.97, 1.768), (0.4298, -2.177, 1.768), (0.4298, -2.363, 1.768), (0.4298, -1.97, 1.848), (0.4298, -2.177, 1.848), (0.4298, -2.363, 1.848), (0.4298, -1.97, 1.928), (0.4298, -2.177, 1.928), (0.4298, -2.363, 1.928), (0.4298, -1.97, 2.009), (0.4298, -2.177, 2.009), (0.4298, -2.363, 2.009), (0.4298, -1.97, 2.089), (0.4298, -2.177, 2.089), (0.4298, -2.363, 2.089), (0.4298, -1.97, 2.169), (0.4298, -2.177, 2.169), (0.4298, -2.363, 2.169), (0.4298, -1.97, 2.249), (0.4298, -2.177, 2.249), (0.4298, -2.363, 2.249), (0.4298, -1.97, 2.33), (0.4298, -2.177, 2.33), (0.4298, -2.363, 2.33), (0.4298, -1.97, 2.41), (0.4298, -2.177, 2.41), (0.4298, -2.363, 2.41), (0.4298, -1.97, 2.49), (0.4298, -2.177, 2.49), (0.4298, -2.363, 2.49), (0.4298, -1.97, 2.571), (0.4298, -2.177, 2.571), (0.4298, -2.363, 2.571), (0.4298, -1.97, 2.651), (0.4298, -2.177, 2.651), (0.4298, -2.363, 2.651), (0.4298, -1.97, 2.731), (0.4298, -2.177, 2.731), (0.4298, -2.363, 2.731), (0.4298, -1.97, 2.811), (0.4298, -2.177, 2.811), (0.4298, -2.363, 2.811), (0.4298, -1.97, 2.892), (0.4298, -2.177, 2.892), (0.4298, -2.363, 2.892), (0.4298, -1.97, 2.972), (0.4298, -2.177, 2.972), (0.4298, -2.363, 2.972), (0.4298, -2.363, -4.596), (0.4298, -2.177, -4.596), (0.4298, -2.081, -4.596), (0.4298, -2.363, -3.649), (0.4298, -2.177, -3.649), (0.4298, -2.081, -3.649), (0.4298, -2.363, -3.432), (0.4298, -2.177, -3.432), (0.4298, -2.081, -3.432), (0.4298, -2.363, -3.045), (0.4298, -2.177, -3.045), (0.4298, -2.081, -3.045), (0.4298, -2.363, -3.235), (0.4298, -2.177, -3.235), (0.4298, -2.081, -3.235), (0.4298, -2.363, -2.873), (0.4298, -2.177, -2.873), (0.4298, -1.969, -2.873), (0.4298, -2.363, -2.563), (0.4298, -2.177, -2.563), (0.4298, -1.969, -2.563), (0.4298, -1.969, 1.531), (0.4298, -2.177, 1.531), (0.4298, -2.363, 1.531), (0.4298, -1.969, 1.527), (0.4298, -2.177, 1.527), (0.4298, -2.363, 1.527), (0.4298, -1.971, 3.607), (0.4298, -2.177, 3.569), (0.4298, -2.361, 3.515), (0.4298, -1.776, 3.582), (0.4298, -1.788, 3.582), (0.4298, -2.516, 3.418), (0.4298, -2.525, 3.414), (0.4241, -2.532, 3.412), (0.3655, -2.604, 3.385), (0.1008, -2.745, 3.316), (-1.639e-07, -2.755, 3.31), (0.1978, -2.716, 3.332), (0.2872, -2.668, 3.357), (0.424, -1.776, 3.582), (0.3702, -1.776, 3.582), (0.3107, -1.776, 3.582), (0.314, -1.776, 3.582), (0.4298, -2.361, 3.473), (0.4298, -2.177, 3.523), (0.4298, -1.97, 3.558), (0.1009, -2.525, 3.479), (0.1009, -2.361, 3.54), (0.1008, -2.177, 3.595), (0.1008, -1.971, 3.633), (0.1008, -1.788, 3.659), (0.4159, -2.361, 3.516), (0.4159, -2.177, 3.57), (0.4159, -1.971, 3.608), (0.4158, -1.788, 3.634), (0.3583, -2.596, 3.426), (0.2833, -2.658, 3.398), (0.1978, -2.703, 3.371), (0.1051, -2.732, 3.355), (0.4151, -2.523, 3.455), (0.4298, -1.776, 3.612), (0.4298, -1.788, 3.612), (0.4298, -2.516, 3.44), (0.4298, -2.525, 3.436), (0.4241, -2.532, 3.433), (0.3655, -2.604, 3.405), (0.1008, -2.745, 3.333), (0.1978, -2.716, 3.349), (0.2872, -2.668, 3.376), (0.424, -1.776, 3.612), (0.3702, -1.776, 3.612), (0.3107, -1.776, 3.612), (0.314, -1.776, 3.612), (0.4298, -2.361, 3.497), (0.4298, -2.177, 3.55), (0.4298, -1.97, 3.587), (0.3346, -2.361, 3.522), (0.3346, -2.177, 3.577), (0.3346, -1.971, 3.615), (0.3345, -1.788, 3.641), (0.334, -2.524, 3.461), (0.1941, -2.361, 3.533), (0.1941, -2.177, 3.587), (0.1941, -1.971, 3.625), (0.1941, -1.788, 3.651), (0.1939, -2.525, 3.472), (0.1033, -2.627, 3.425), (0.1935, -2.628, 3.426), (0.3349, -2.562, 3.445), (0.2644, -2.361, 3.527), (0.2644, -2.177, 3.582), (0.2643, -1.971, 3.62), (0.2643, -1.788, 3.646), (0.264, -2.524, 3.467), (0.2659, -2.6, 3.436), (0.4298, -1.776, 3.103), (0.4298, -1.788, 3.103), (0.4298, -2.515, 3.068), (0.4298, -2.525, 3.068), (0.4242, -2.532, 3.067), (0.3655, -2.604, 3.062), (0.1008, -2.745, 3.032), (-1.639e-07, -2.755, 3.028), (0.1941, -2.719, 3.049), (0.2872, -2.668, 3.056), (0.424, -1.776, 3.103), (0.3702, -1.776, 3.103), (0.3107, -1.776, 3.103), (0.314, -1.776, 3.103), (0.4298, -2.362, 3.08), (0.4298, -2.177, 3.091), (0.4298, -1.97, 3.098), (0.2065, -2.711, 2.673), (0.2065, -2.711, 2.815), (0.2065, -2.711, 2.895), (0.2065, -2.711, 3.043), (0.1008, -2.745, 3.039), (-1.639e-07, -2.755, 3.034), (0.1978, -2.716, 3.057), (0.1978, -2.716, 2.655), (0.1008, -2.745, 2.682), (-1.639e-07, -2.755, 2.692), (-1.714e-07, -2.716, 3.043), (-1.714e-07, -2.719, 3.049), (-1.714e-07, -2.717, 2.666), (-1.714e-07, -2.716, 2.673), (-1.714e-07, -2.716, 2.815), (-1.714e-07, -2.716, 2.895)], [(703, 704), (704, 705), (705, 706), (706, 707), (707, 708), (708, 709), (709, 710), (710, 711), (711, 712), (712, 713), (713, 714), (714, 715), (715, 716), (716, 717), (717, 718), (718, 719), (719, 720), (720, 721), (721, 722), (722, 723), (723, 724), (724, 725), (725, 726), (726, 727), (727, 728), (728, 729), (729, 730), (730, 731), (731, 732), (732, 733), (733, 734), (703, 734)], [(53, 197, 223, 35), (54, 223, 224, 36), (55, 224, 225, 37), (56, 225, 226, 38), (57, 226, 227, 39), (58, 227, 228, 40), (59, 228, 229, 41), (60, 229, 230, 42), (61, 230, 231, 43), (62, 231, 232, 44), (63, 232, 233, 45), (64, 233, 234, 46), (65, 234, 235, 47), (66, 235, 236, 48), (67, 236, 237, 49), (68, 237, 238, 50), (69, 238, 239, 51), (70, 239, 240, 52), (648, 223, 197, 198), (649, 224, 223, 648), (650, 225, 224, 649), (651, 226, 225, 650), (652, 227, 226, 651), (653, 228, 227, 652), (654, 229, 228, 653), (655, 230, 229, 654), (656, 231, 230, 655), (657, 232, 231, 656), (658, 233, 232, 657), (659, 234, 233, 658), (660, 235, 234, 659), (661, 236, 235, 660), (662, 237, 236, 661), (663, 238, 237, 662), (664, 239, 238, 663), (665, 240, 239, 664), (223, 17, 71, 35), (224, 18, 72, 36), (225, 19, 73, 37), (226, 20, 74, 38), (227, 21, 75, 39), (228, 22, 76, 40), (229, 23, 77, 41), (230, 24, 78, 42), (231, 25, 79, 43), (232, 26, 80, 44), (233, 27, 81, 45), (234, 28, 82, 46), (235, 29, 83, 47), (236, 30, 84, 48), (237, 31, 85, 49), (238, 32, 86, 50), (239, 33, 87, 51), (240, 34, 88, 52), (89, 896, 197, 53), (90, 0, 223, 54), (224, 55, 91, 1), (225, 56, 92, 2), (226, 57, 93, 3), (227, 58, 94, 4), (228, 59, 95, 5), (229, 60, 96, 6), (230, 61, 97, 7), (231, 62, 98, 8), (232, 63, 99, 9), (233, 64, 100, 10), (234, 65, 101, 11), (235, 66, 102, 12), (236, 67, 103, 13), (237, 68, 104, 14), (238, 69, 105, 15), (239, 70, 106, 16), (896, 89, 666, 204), (0, 90, 667, 327), (1, 91, 668, 328), (2, 92, 669, 329), (3, 93, 670, 330), (4, 94, 671, 331), (5, 95, 672, 332), (6, 96, 673, 333), (7, 97, 674, 334), (8, 98, 675, 335), (9, 99, 676, 336), (10, 100, 677, 337), (11, 101, 678, 338), (12, 102, 679, 339), (13, 103, 680, 340), (14, 104, 681, 341), (15, 105, 682, 342), (16, 106, 683, 343), (71, 17, 327, 594), (72, 18, 328, 595), (73, 19, 329, 596), (74, 20, 330, 597), (75, 21, 331, 598), (76, 22, 332, 599), (77, 23, 333, 600), (78, 24, 334, 601), (79, 25, 335, 602), (80, 26, 336, 603), (81, 27, 337, 604), (82, 28, 338, 605), (83, 29, 339, 606), (84, 30, 340, 607), (85, 31, 341, 608), (86, 32, 342, 609), (87, 33, 343, 610), (88, 34, 344, 611), (594, 489, 35, 71), (595, 490, 36, 72), (596, 491, 37, 73), (597, 492, 38, 74), (598, 493, 39, 75), (599, 494, 40, 76), (600, 495, 41, 77), (601, 496, 42, 78), (602, 497, 43, 79), (603, 498, 44, 80), (604, 499, 45, 81), (605, 500, 46, 82), (606, 501, 47, 83), (607, 502, 48, 84), (608, 503, 49, 85), (609, 504, 50, 86), (610, 505, 51, 87), (611, 506, 52, 88), (489, 507, 53, 35), (490, 508, 54, 36), (491, 509, 55, 37), (492, 510, 56, 38), (493, 511, 57, 39), (494, 512, 58, 40), (495, 513, 59, 41), (496, 514, 60, 42), (497, 515, 61, 43), (498, 516, 62, 44), (499, 517, 63, 45), (500, 518, 64, 46), (501, 519, 65, 47), (502, 520, 66, 48), (503, 521, 67, 49), (504, 522, 68, 50), (505, 523, 69, 51), (506, 524, 70, 52), (507, 666, 89, 53), (508, 667, 90, 54), (509, 668, 91, 55), (510, 669, 92, 56), (511, 670, 93, 57), (512, 671, 94, 58), (513, 672, 95, 59), (514, 673, 96, 60), (515, 674, 97, 61), (516, 675, 98, 62), (517, 676, 99, 63), (518, 677, 100, 64), (519, 678, 101, 65), (520, 679, 102, 66), (521, 680, 103, 67), (522, 681, 104, 68), (523, 682, 105, 69), (524, 683, 106, 70), (612, 202, 143, 125), (613, 612, 144, 126), (614, 613, 145, 127), (615, 614, 146, 128), (616, 615, 147, 129), (617, 616, 148, 130), (618, 617, 149, 131), (619, 618, 150, 132), (620, 619, 151, 133), (621, 620, 152, 134), (622, 621, 153, 135), (623, 622, 154, 136), (624, 623, 155, 137), (625, 624, 156, 138), (626, 625, 157, 139), (627, 626, 158, 140), (628, 627, 159, 141), (629, 628, 160, 142), (612, 125, 179, 107), (613, 126, 180, 108), (614, 127, 181, 109), (615, 128, 182, 110), (616, 129, 183, 111), (617, 130, 184, 112), (618, 131, 185, 113), (619, 132, 186, 114), (620, 133, 187, 115), (621, 134, 188, 116), (622, 135, 189, 117), (623, 136, 190, 118), (624, 137, 191, 119), (625, 138, 192, 120), (626, 139, 193, 121), (627, 140, 194, 122), (628, 141, 195, 123), (629, 142, 196, 124), (202, 898, 161, 143), (612, 107, 162, 144), (613, 108, 163, 145), (614, 109, 164, 146), (615, 110, 165, 147), (616, 111, 166, 148), (617, 112, 167, 149), (618, 113, 168, 150), (619, 114, 169, 151), (620, 115, 170, 152), (621, 116, 171, 153), (622, 117, 172, 154), (623, 118, 173, 155), (624, 119, 174, 156), (625, 120, 175, 157), (626, 121, 176, 158), (627, 122, 177, 159), (628, 123, 178, 160), (161, 898, 203, 684), (162, 107, 273, 685), (163, 108, 274, 686), (164, 109, 275, 687), (165, 110, 276, 688), (166, 111, 277, 689), (167, 112, 278, 690), (168, 113, 279, 691), (169, 114, 280, 692), (170, 115, 281, 693), (171, 116, 282, 694), (172, 117, 283, 695), (173, 118, 284, 696), (174, 119, 285, 697), (175, 120, 286, 698), (176, 121, 287, 699), (177, 122, 288, 700), (178, 123, 289, 701), (630, 273, 107, 179), (631, 274, 108, 180), (632, 275, 109, 181), (633, 276, 110, 182), (634, 277, 111, 183), (635, 278, 112, 184), (636, 279, 113, 185), (637, 280, 114, 186), (638, 281, 115, 187), (639, 282, 116, 188), (640, 283, 117, 189), (641, 284, 118, 190), (642, 285, 119, 191), (643, 286, 120, 192), (644, 287, 121, 193), (645, 288, 122, 194), (646, 289, 123, 195), (647, 290, 124, 196), (684, 543, 143, 161), (685, 544, 144, 162), (686, 545, 145, 163), (687, 546, 146, 164), (688, 547, 147, 165), (689, 548, 148, 166), (690, 549, 149, 167), (691, 550, 150, 168), (692, 551, 151, 169), (693, 552, 152, 170), (694, 553, 153, 171), (695, 554, 154, 172), (696, 555, 155, 173), (697, 556, 156, 174), (698, 557, 157, 175), (699, 558, 158, 176), (700, 559, 159, 177), (701, 560, 160, 178), (525, 630, 179, 125), (526, 631, 180, 126), (527, 632, 181, 127), (528, 633, 182, 128), (529, 634, 183, 129), (530, 635, 184, 130), (531, 636, 185, 131), (532, 637, 186, 132), (533, 638, 187, 133), (534, 639, 188, 134), (535, 640, 189, 135), (536, 641, 190, 136), (537, 642, 191, 137), (538, 643, 192, 138), (539, 644, 193, 139), (540, 645, 194, 140), (541, 646, 195, 141), (542, 647, 196, 142), (125, 143, 543, 525), (126, 144, 544, 526), (127, 145, 545, 527), (128, 146, 546, 528), (129, 147, 547, 529), (130, 148, 548, 530), (131, 149, 549, 531), (132, 150, 550, 532), (133, 151, 551, 533), (134, 152, 552, 534), (135, 153, 553, 535), (136, 154, 554, 536), (137, 155, 555, 537), (138, 156, 556, 538), (139, 157, 557, 539), (140, 158, 558, 540), (141, 159, 559, 541), (142, 160, 560, 542), (205, 648, 198, 199), (206, 649, 648, 205), (207, 650, 649, 206), (208, 651, 650, 207), (209, 652, 651, 208), (210, 653, 652, 209), (211, 654, 653, 210), (212, 655, 654, 211), (213, 656, 655, 212), (214, 657, 656, 213), (215, 658, 657, 214), (216, 659, 658, 215), (217, 660, 659, 216), (218, 661, 660, 217), (219, 662, 661, 218), (220, 663, 662, 219), (221, 664, 663, 220), (222, 665, 664, 221), (684, 203, 899, 453), (685, 273, 291, 454), (686, 274, 292, 455), (687, 275, 293, 456), (688, 276, 294, 457), (689, 277, 295, 458), (690, 278, 296, 459), (691, 279, 297, 460), (692, 280, 298, 461), (693, 281, 299, 462), (694, 282, 300, 463), (695, 283, 301, 464), (696, 284, 302, 465), (697, 285, 303, 466), (698, 286, 304, 467), (699, 287, 305, 468), (700, 288, 306, 469), (701, 289, 307, 470), (381, 897, 204, 666), (382, 309, 327, 667), (383, 310, 328, 668), (384, 311, 329, 669), (385, 312, 330, 670), (386, 313, 331, 671), (387, 314, 332, 672), (388, 315, 333, 673), (389, 316, 334, 674), (390, 317, 335, 675), (391, 318, 336, 676), (392, 319, 337, 677), (393, 320, 338, 678), (394, 321, 339, 679), (395, 322, 340, 680), (396, 323, 341, 681), (397, 324, 342, 682), (398, 325, 343, 683), (471, 291, 273, 630), (472, 292, 274, 631), (473, 293, 275, 632), (474, 294, 276, 633), (475, 295, 277, 634), (476, 296, 278, 635), (477, 297, 279, 636), (478, 298, 280, 637), (479, 299, 281, 638), (480, 300, 282, 639), (481, 301, 283, 640), (482, 302, 284, 641), (483, 303, 285, 642), (484, 304, 286, 643), (485, 305, 287, 644), (486, 306, 288, 645), (487, 307, 289, 646), (488, 308, 290, 647), (594, 327, 309, 399), (595, 328, 310, 400), (596, 329, 311, 401), (597, 330, 312, 402), (598, 331, 313, 403), (599, 332, 314, 404), (600, 333, 315, 405), (601, 334, 316, 406), (602, 335, 317, 407), (603, 336, 318, 408), (604, 337, 319, 409), (605, 338, 320, 410), (606, 339, 321, 411), (607, 340, 322, 412), (608, 341, 323, 413), (609, 342, 324, 414), (610, 343, 325, 415), (611, 344, 326, 416), (399, 345, 489, 594), (400, 346, 490, 595), (401, 347, 491, 596), (402, 348, 492, 597), (403, 349, 493, 598), (404, 350, 494, 599), (405, 351, 495, 600), (406, 352, 496, 601), (407, 353, 497, 602), (408, 354, 498, 603), (409, 355, 499, 604), (410, 356, 500, 605), (411, 357, 501, 606), (412, 358, 502, 607), (413, 359, 503, 608), (414, 360, 504, 609), (415, 361, 505, 610), (416, 362, 506, 611), (345, 363, 507, 489), (346, 364, 508, 490), (347, 365, 509, 491), (348, 366, 510, 492), (349, 367, 511, 493), (350, 368, 512, 494), (351, 369, 513, 495), (352, 370, 514, 496), (353, 371, 515, 497), (354, 372, 516, 498), (355, 373, 517, 499), (356, 374, 518, 500), (357, 375, 519, 501), (358, 376, 520, 502), (359, 377, 521, 503), (360, 378, 522, 504), (361, 379, 523, 505), (362, 380, 524, 506), (363, 381, 666, 507), (364, 382, 667, 508), (365, 383, 668, 509), (366, 384, 669, 510), (367, 385, 670, 511), (368, 386, 671, 512), (369, 387, 672, 513), (370, 388, 673, 514), (371, 389, 674, 515), (372, 390, 675, 516), (373, 391, 676, 517), (374, 392, 677, 518), (375, 393, 678, 519), (376, 394, 679, 520), (377, 395, 680, 521), (378, 396, 681, 522), (379, 397, 682, 523), (380, 398, 683, 524), (630, 525, 417, 471), (631, 526, 418, 472), (632, 527, 419, 473), (633, 528, 420, 474), (634, 529, 421, 475), (635, 530, 422, 476), (636, 531, 423, 477), (637, 532, 424, 478), (638, 533, 425, 479), (639, 534, 426, 480), (640, 535, 427, 481), (641, 536, 428, 482), (642, 537, 429, 483), (643, 538, 430, 484), (644, 539, 431, 485), (645, 540, 432, 486), (646, 541, 433, 487), (647, 542, 434, 488), (525, 543, 435, 417), (526, 544, 436, 418), (527, 545, 437, 419), (528, 546, 438, 420), (529, 547, 439, 421), (530, 548, 440, 422), (531, 549, 441, 423), (532, 550, 442, 424), (533, 551, 443, 425), (534, 552, 444, 426), (535, 553, 445, 427), (536, 554, 446, 428), (537, 555, 447, 429), (538, 556, 448, 430), (539, 557, 449, 431), (540, 558, 450, 432), (541, 559, 451, 433), (542, 560, 452, 434), (543, 684, 453, 435), (544, 685, 454, 436), (545, 686, 455, 437), (546, 687, 456, 438), (547, 688, 457, 439), (548, 689, 458, 440), (549, 690, 459, 441), (550, 691, 460, 442), (551, 692, 461, 443), (552, 693, 462, 444), (553, 694, 463, 445), (554, 695, 464, 446), (555, 696, 465, 447), (556, 697, 466, 448), (557, 698, 467, 449), (558, 699, 468, 450), (559, 700, 469, 451), (560, 701, 470, 452), (702, 202, 612, 255), (255, 612, 613, 256), (256, 613, 614, 257), (257, 614, 615, 258), (258, 615, 616, 259), (259, 616, 617, 260), (260, 617, 618, 261), (261, 618, 619, 262), (262, 619, 620, 263), (263, 620, 621, 264), (264, 621, 622, 265), (265, 622, 623, 266), (266, 623, 624, 267), (267, 624, 625, 268), (268, 625, 626, 269), (269, 626, 627, 270), (270, 627, 628, 271), (271, 628, 629, 272), (201, 702, 255, 561), (561, 255, 256, 562), (562, 256, 257, 563), (563, 257, 258, 564), (564, 258, 259, 565), (565, 259, 260, 566), (566, 260, 261, 567), (567, 261, 262, 568), (568, 262, 263, 569), (569, 263, 264, 570), (570, 264, 265, 571), (571, 265, 266, 572), (572, 266, 267, 573), (579, 201, 561, 241), (241, 561, 562, 242), (242, 562, 563, 243), (243, 563, 564, 244), (244, 564, 565, 245), (245, 565, 566, 246), (246, 566, 567, 247), (247, 567, 568, 248), (248, 568, 569, 249), (249, 569, 570, 250), (250, 570, 571, 251), (251, 571, 572, 252), (252, 572, 573, 253), (200, 579, 241, 580), (580, 241, 242, 581), (581, 242, 243, 582), (582, 243, 244, 583), (583, 244, 245, 584), (584, 245, 246, 585), (585, 246, 247, 586), (586, 247, 248, 587), (587, 248, 249, 588), (588, 249, 250, 589), (589, 250, 251, 590), (590, 251, 252, 591), (591, 252, 253, 592), (747, 754, 755, 749), (748, 749, 755, 756), (761, 764, 763, 762), (755, 763, 764, 756), (754, 760, 763, 755), (761, 762, 766, 765), (739, 772, 773, 738), (738, 773, 774, 737), (737, 774, 775, 736), (736, 775, 776, 735), (775, 779, 780, 776), (774, 781, 779, 775), (773, 782, 781, 774), (772, 783, 782, 773), (783, 784, 786, 782), (782, 786, 787, 781), (781, 787, 788, 779), (779, 788, 789, 780), (788, 791, 790, 789), (787, 792, 791, 788), (786, 793, 792, 787), (784, 794, 793, 786), (793, 794, 802, 804), (804, 802, 796, 798), (792, 793, 804, 805), (805, 804, 798, 799), (791, 792, 805, 806), (806, 805, 799, 800), (790, 791, 806, 807), (807, 806, 800, 801), (771, 740, 808, 809), (812, 811, 795, 785), (810, 812, 785, 778), (809, 810, 778, 771), (814, 797, 803, 813), (811, 813, 803, 795), (740, 771, 816, 815), (815, 816, 772, 739), (771, 778, 819, 816), (816, 819, 783, 772), (778, 785, 817, 819), (819, 817, 784, 783), (785, 795, 818, 817), (817, 818, 794, 784), (802, 794, 818, 821), (821, 818, 795, 803), (796, 802, 821, 820), (820, 821, 803, 797), (823, 822, 746, 750), (752, 753, 825, 826), (751, 752, 826, 824), (750, 751, 824, 823), (777, 828, 827, 831), (750, 746, 829, 830), (830, 829, 748, 756), (752, 751, 833, 832), (832, 833, 764, 761), (751, 750, 830, 833), (833, 830, 756, 764), (753, 752, 832, 834), (834, 832, 761, 765), (747, 743, 837, 754), (745, 839, 838, 741), (745, 744, 840, 839), (743, 742, 841, 837), (742, 741, 838, 841), (841, 838, 843, 842), (837, 841, 842, 844), (839, 840, 846, 845), (839, 845, 843, 838), (754, 837, 844, 760), (845, 848, 849, 843), (845, 846, 850, 848), (844, 842, 851, 847), (842, 843, 849, 851), (851, 849, 852, 853), (847, 851, 853, 854), (848, 850, 855, 856), (848, 856, 852, 849), (856, 859, 858, 852), (856, 855, 860, 859), (854, 853, 861, 857), (853, 852, 858, 861), (861, 858, 865, 862), (857, 861, 862, 866), (859, 860, 863, 864), (859, 864, 865, 858), (757, 870, 869, 767), (870, 847, 854, 869), (767, 869, 868, 769), (869, 854, 857, 868), (769, 868, 867, 835), (868, 857, 866, 867), (757, 759, 873, 871), (871, 873, 766, 762), (759, 758, 872, 873), (873, 872, 765, 766), (758, 831, 874, 872), (872, 874, 834, 765), (871, 876, 875, 757), (870, 757, 875, 877), (762, 763, 876, 871), (760, 875, 876, 763), (844, 847, 870, 877), (760, 844, 877, 875), (768, 878, 879, 770), (878, 767, 769, 879), (835, 880, 879, 769), (880, 836, 770, 879), (759, 881, 882, 758), (881, 768, 770, 882), (836, 883, 882, 770), (883, 831, 758, 882), (757, 767, 878, 884), (757, 884, 881, 759), (878, 768, 881, 884), (753, 885, 827, 825), (753, 834, 874, 885), (831, 827, 885, 874), (883, 836, 886, 887), (831, 883, 887, 777), (836, 880, 888, 886), (880, 835, 889, 888), (835, 867, 890, 889), (867, 866, 891, 890), (865, 864, 892, 893), (864, 863, 894, 892), (866, 862, 895, 891), (862, 865, 893, 895), (887, 900, 913, 777), (900, 896, 204, 913), (889, 912, 911, 888), (912, 199, 198, 911), (888, 911, 910, 886), (911, 198, 197, 910), (886, 910, 900, 887), (910, 197, 896, 900), (777, 913, 901, 828), (913, 204, 897, 901), (797, 909, 903, 820), (909, 203, 898, 903), (820, 903, 908, 796), (903, 898, 202, 908), (814, 902, 909, 797), (902, 899, 203, 909), (800, 907, 906, 801), (907, 579, 200, 906), (799, 905, 907, 800), (905, 201, 579, 907), (798, 904, 905, 799), (904, 702, 201, 905), (796, 908, 904, 798), (908, 202, 702, 904), (899, 1220, 1091, 453), (1220, 1219, 1090, 1091), (1219, 1218, 1089, 1090), (1218, 897, 381, 1089), (291, 927, 1094, 454), (927, 928, 1093, 1094), (928, 929, 1092, 1093), (929, 309, 382, 1092), (292, 930, 1097, 455), (930, 931, 1096, 1097), (931, 932, 1095, 1096), (932, 310, 383, 1095), (293, 933, 1100, 456), (933, 934, 1099, 1100), (934, 935, 1098, 1099), (935, 311, 384, 1098), (294, 936, 1103, 457), (936, 937, 1102, 1103), (937, 938, 1101, 1102), (938, 312, 385, 1101), (295, 939, 1106, 458), (939, 940, 1105, 1106), (940, 941, 1104, 1105), (941, 313, 386, 1104), (296, 942, 1109, 459), (942, 943, 1108, 1109), (943, 944, 1107, 1108), (944, 314, 387, 1107), (297, 945, 1112, 460), (945, 946, 1111, 1112), (946, 947, 1110, 1111), (947, 315, 388, 1110), (298, 948, 1115, 461), (948, 949, 1114, 1115), (949, 950, 1113, 1114), (950, 316, 389, 1113), (299, 951, 1118, 462), (951, 952, 1117, 1118), (952, 953, 1116, 1117), (953, 317, 390, 1116), (300, 954, 1121, 463), (954, 955, 1120, 1121), (955, 956, 1119, 1120), (956, 318, 391, 1119), (301, 957, 1124, 464), (957, 958, 1123, 1124), (958, 959, 1122, 1123), (959, 319, 392, 1122), (302, 960, 1127, 465), (960, 961, 1126, 1127), (961, 962, 1125, 1126), (962, 320, 393, 1125), (303, 963, 1130, 466), (963, 964, 1129, 1130), (964, 965, 1128, 1129), (965, 321, 394, 1128), (304, 966, 1133, 467), (966, 967, 1132, 1133), (967, 968, 1131, 1132), (968, 322, 395, 1131), (305, 969, 1136, 468), (969, 970, 1135, 1136), (970, 971, 1134, 1135), (971, 323, 396, 1134), (306, 972, 1139, 469), (972, 973, 1138, 1139), (973, 974, 1137, 1138), (974, 324, 397, 1137), (307, 975, 1142, 470), (975, 976, 1141, 1142), (976, 977, 1140, 1141), (977, 325, 398, 1140), (309, 929, 1143, 399), (929, 928, 1144, 1143), (928, 927, 1145, 1144), (927, 291, 471, 1145), (310, 932, 1146, 400), (932, 931, 1147, 1146), (931, 930, 1148, 1147), (930, 292, 472, 1148), (311, 935, 1149, 401), (935, 934, 1150, 1149), (934, 933, 1151, 1150), (933, 293, 473, 1151), (312, 938, 1152, 402), (938, 937, 1153, 1152), (937, 936, 1154, 1153), (936, 294, 474, 1154), (313, 941, 1155, 403), (941, 940, 1156, 1155), (940, 939, 1157, 1156), (939, 295, 475, 1157), (314, 944, 1158, 404), (944, 943, 1159, 1158), (943, 942, 1160, 1159), (942, 296, 476, 1160), (315, 947, 1161, 405), (947, 946, 1162, 1161), (946, 945, 1163, 1162), (945, 297, 477, 1163), (316, 950, 1164, 406), (950, 949, 1165, 1164), (949, 948, 1166, 1165), (948, 298, 478, 1166), (317, 953, 1167, 407), (953, 952, 1168, 1167), (952, 951, 1169, 1168), (951, 299, 479, 1169), (318, 956, 1170, 408), (956, 955, 1171, 1170), (955, 954, 1172, 1171), (954, 300, 480, 1172), (319, 959, 1173, 409), (959, 958, 1174, 1173), (958, 957, 1175, 1174), (957, 301, 481, 1175), (320, 962, 1176, 410), (962, 961, 1177, 1176), (961, 960, 1178, 1177), (960, 302, 482, 1178), (321, 965, 1179, 411), (965, 964, 1180, 1179), (964, 963, 1181, 1180), (963, 303, 483, 1181), (322, 968, 1182, 412), (968, 967, 1183, 1182), (967, 966, 1184, 1183), (966, 304, 484, 1184), (323, 971, 1185, 413), (971, 970, 1186, 1185), (970, 969, 1187, 1186), (969, 305, 485, 1187), (324, 974, 1188, 414), (974, 973, 1189, 1188), (973, 972, 1190, 1189), (972, 306, 486, 1190), (325, 977, 1191, 415), (977, 976, 1192, 1191), (976, 975, 1193, 1192), (975, 307, 487, 1193), (326, 980, 1194, 416), (980, 979, 1195, 1194), (979, 978, 1196, 1195), (978, 308, 488, 1196), (417, 983, 1145, 471), (983, 982, 1144, 1145), (982, 981, 1143, 1144), (981, 345, 399, 1143), (418, 986, 1148, 472), (986, 985, 1147, 1148), (985, 984, 1146, 1147), (984, 346, 400, 1146), (419, 989, 1151, 473), (989, 988, 1150, 1151), (988, 987, 1149, 1150), (987, 347, 401, 1149), (420, 992, 1154, 474), (992, 991, 1153, 1154), (991, 990, 1152, 1153), (990, 348, 402, 1152), (421, 995, 1157, 475), (995, 994, 1156, 1157), (994, 993, 1155, 1156), (993, 349, 403, 1155), (422, 998, 1160, 476), (998, 997, 1159, 1160), (997, 996, 1158, 1159), (996, 350, 404, 1158), (423, 1001, 1163, 477), (1001, 1000, 1162, 1163), (1000, 999, 1161, 1162), (999, 351, 405, 1161), (424, 1004, 1166, 478), (1004, 1003, 1165, 1166), (1003, 1002, 1164, 1165), (1002, 352, 406, 1164), (425, 1007, 1169, 479), (1007, 1006, 1168, 1169), (1006, 1005, 1167, 1168), (1005, 353, 407, 1167), (426, 1010, 1172, 480), (1010, 1009, 1171, 1172), (1009, 1008, 1170, 1171), (1008, 354, 408, 1170), (427, 1013, 1175, 481), (1013, 1012, 1174, 1175), (1012, 1011, 1173, 1174), (1011, 355, 409, 1173), (428, 1016, 1178, 482), (1016, 1015, 1177, 1178), (1015, 1014, 1176, 1177), (1014, 356, 410, 1176), (429, 1019, 1181, 483), (1019, 1018, 1180, 1181), (1018, 1017, 1179, 1180), (1017, 357, 411, 1179), (430, 1022, 1184, 484), (1022, 1021, 1183, 1184), (1021, 1020, 1182, 1183), (1020, 358, 412, 1182), (431, 1025, 1187, 485), (1025, 1024, 1186, 1187), (1024, 1023, 1185, 1186), (1023, 359, 413, 1185), (432, 1028, 1190, 486), (1028, 1027, 1189, 1190), (1027, 1026, 1188, 1189), (1026, 360, 414, 1188), (433, 1031, 1193, 487), (1031, 1030, 1192, 1193), (1030, 1029, 1191, 1192), (1029, 361, 415, 1191), (434, 1034, 1196, 488), (1034, 1033, 1195, 1196), (1033, 1032, 1194, 1195), (1032, 362, 416, 1194), (435, 1037, 983, 417), (1037, 1036, 982, 983), (1036, 1035, 981, 982), (1035, 363, 345, 981), (436, 1040, 986, 418), (1040, 1039, 985, 986), (1039, 1038, 984, 985), (1038, 364, 346, 984), (437, 1043, 989, 419), (1043, 1042, 988, 989), (1042, 1041, 987, 988), (1041, 365, 347, 987), (438, 1046, 992, 420), (1046, 1045, 991, 992), (1045, 1044, 990, 991), (1044, 366, 348, 990), (439, 1049, 995, 421), (1049, 1048, 994, 995), (1048, 1047, 993, 994), (1047, 367, 349, 993), (440, 1052, 998, 422), (1052, 1051, 997, 998), (1051, 1050, 996, 997), (1050, 368, 350, 996), (441, 1055, 1001, 423), (1055, 1054, 1000, 1001), (1054, 1053, 999, 1000), (1053, 369, 351, 999), (442, 1058, 1004, 424), (1058, 1057, 1003, 1004), (1057, 1056, 1002, 1003), (1056, 370, 352, 1002), (443, 1061, 1007, 425), (1061, 1060, 1006, 1007), (1060, 1059, 1005, 1006), (1059, 371, 353, 1005), (444, 1064, 1010, 426), (1064, 1063, 1009, 1010), (1063, 1062, 1008, 1009), (1062, 372, 354, 1008), (445, 1067, 1013, 427), (1067, 1066, 1012, 1013), (1066, 1065, 1011, 1012), (1065, 373, 355, 1011), (446, 1070, 1016, 428), (1070, 1069, 1015, 1016), (1069, 1068, 1014, 1015), (1068, 374, 356, 1014), (447, 1073, 1019, 429), (1073, 1072, 1018, 1019), (1072, 1071, 1017, 1018), (1071, 375, 357, 1017), (448, 1076, 1022, 430), (1076, 1075, 1021, 1022), (1075, 1074, 1020, 1021), (1074, 376, 358, 1020), (449, 1079, 1025, 431), (1079, 1078, 1024, 1025), (1078, 1077, 1023, 1024), (1077, 377, 359, 1023), (450, 1082, 1028, 432), (1082, 1081, 1027, 1028), (1081, 1080, 1026, 1027), (1080, 378, 360, 1026), (451, 1085, 1031, 433), (1085, 1084, 1030, 1031), (1084, 1083, 1029, 1030), (1083, 379, 361, 1029), (452, 1088, 1034, 434), (1088, 1087, 1033, 1034), (1087, 1086, 1032, 1033), (1086, 380, 362, 1032), (453, 1091, 1037, 435), (1091, 1090, 1036, 1037), (1090, 1089, 1035, 1036), (1089, 381, 363, 1035), (454, 1094, 1040, 436), (1094, 1093, 1039, 1040), (1093, 1092, 1038, 1039), (1092, 382, 364, 1038), (455, 1097, 1043, 437), (1097, 1096, 1042, 1043), (1096, 1095, 1041, 1042), (1095, 383, 365, 1041), (456, 1100, 1046, 438), (1100, 1099, 1045, 1046), (1099, 1098, 1044, 1045), (1098, 384, 366, 1044), (457, 1103, 1049, 439), (1103, 1102, 1048, 1049), (1102, 1101, 1047, 1048), (1101, 385, 367, 1047), (458, 1106, 1052, 440), (1106, 1105, 1051, 1052), (1105, 1104, 1050, 1051), (1104, 386, 368, 1050), (459, 1109, 1055, 441), (1109, 1108, 1054, 1055), (1108, 1107, 1053, 1054), (1107, 387, 369, 1053), (460, 1112, 1058, 442), (1112, 1111, 1057, 1058), (1111, 1110, 1056, 1057), (1110, 388, 370, 1056), (461, 1115, 1061, 443), (1115, 1114, 1060, 1061), (1114, 1113, 1059, 1060), (1113, 389, 371, 1059), (462, 1118, 1064, 444), (1118, 1117, 1063, 1064), (1117, 1116, 1062, 1063), (1116, 390, 372, 1062), (463, 1121, 1067, 445), (1121, 1120, 1066, 1067), (1120, 1119, 1065, 1066), (1119, 391, 373, 1065), (464, 1124, 1070, 446), (1124, 1123, 1069, 1070), (1123, 1122, 1068, 1069), (1122, 392, 374, 1068), (465, 1127, 1073, 447), (1127, 1126, 1072, 1073), (1126, 1125, 1071, 1072), (1125, 393, 375, 1071), (466, 1130, 1076, 448), (1130, 1129, 1075, 1076), (1129, 1128, 1074, 1075), (1128, 394, 376, 1074), (467, 1133, 1079, 449), (1133, 1132, 1078, 1079), (1132, 1131, 1077, 1078), (1131, 395, 377, 1077), (468, 1136, 1082, 450), (1136, 1135, 1081, 1082), (1135, 1134, 1080, 1081), (1134, 396, 378, 1080), (469, 1139, 1085, 451), (1139, 1138, 1084, 1085), (1138, 1137, 1083, 1084), (1137, 397, 379, 1083), (470, 1142, 1088, 452), (1142, 1141, 1087, 1088), (1141, 1140, 1086, 1087), (1140, 398, 380, 1086), (808, 1197, 1200, 809), (1197, 1198, 1201, 1200), (1198, 1199, 1202, 1201), (1199, 822, 823, 1202), (825, 1208, 1211, 826), (1208, 1207, 1210, 1211), (1207, 1206, 1209, 1210), (1206, 811, 812, 1209), (826, 1211, 1205, 824), (1211, 1210, 1204, 1205), (1210, 1209, 1203, 1204), (1209, 812, 810, 1203), (824, 1205, 1202, 823), (1205, 1204, 1201, 1202), (1204, 1203, 1200, 1201), (1203, 810, 809, 1200), (828, 1217, 1214, 827), (1217, 1216, 1213, 1214), (1216, 1215, 1212, 1213), (1215, 814, 813, 1212), (827, 1214, 1208, 825), (1214, 1213, 1207, 1208), (1213, 1212, 1206, 1207), (1212, 813, 811, 1206), (901, 1221, 1217, 828), (1221, 1222, 1216, 1217), (1222, 1223, 1215, 1216), (1223, 902, 814, 1215), (897, 1218, 1221, 901), (1218, 1219, 1222, 1221), (1219, 1220, 1223, 1222), (1220, 899, 902, 1223), (1226, 1249, 1257, 916), (1225, 1250, 1249, 1226), (1224, 1251, 1250, 1225), (914, 1252, 1251, 1224), (922, 919, 1253, 1254), (921, 922, 1254, 1255), (920, 921, 1255, 1256), (919, 918, 1257, 1253), (916, 1257, 918, 917), (1227, 1258, 1259, 1228), (1258, 915, 914, 1259), (1229, 1260, 1261, 1230), (1260, 916, 917, 1261), (1230, 1261, 1262, 1231), (1261, 917, 918, 1262), (1231, 1262, 1263, 1232), (1262, 918, 919, 1263), (1235, 1265, 1264, 1233), (1265, 921, 920, 1264), (1236, 1266, 1265, 1235), (1266, 922, 921, 1265), (1232, 1263, 1266, 1236), (1263, 919, 922, 1266), (1237, 1267, 1258, 1227), (1267, 923, 915, 1258), (1238, 1268, 1267, 1237), (1268, 924, 923, 1267), (1239, 1269, 1270, 1240), (1269, 925, 926, 1270), (1240, 1270, 1268, 1238), (1270, 926, 924, 1268), (1241, 1271, 1260, 1229), (1271, 1226, 916, 1260), (1242, 1272, 1271, 1241), (1272, 1225, 1226, 1271), (1243, 1273, 1272, 1242), (1273, 1224, 1225, 1272), (1228, 1259, 1273, 1243), (1259, 914, 1224, 1273), (1249, 1274, 1278, 1257), (1250, 1275, 1274, 1249), (1251, 1276, 1275, 1250), (1252, 1277, 1276, 1251), (1279, 1245, 1244, 1283), (1280, 1246, 1245, 1279), (1281, 1247, 1246, 1280), (1282, 1248, 1247, 1281), (1244, 1284, 1285, 1283), (1284, 1256, 1255, 1285), (1278, 1286, 1253, 1257), (1274, 1287, 1291, 1278), (1287, 1279, 1283, 1291), (1275, 1288, 1287, 1274), (1288, 1280, 1279, 1287), (1276, 1289, 1288, 1275), (1289, 1281, 1280, 1288), (1277, 1290, 1289, 1276), (1290, 1282, 1281, 1289), (1278, 1291, 1292, 1286), (1291, 1283, 1285, 1292), (1254, 1292, 1285, 1255), (1253, 1286, 1292, 1254), (344, 1293, 1294, 326), (1293, 1227, 1228, 1294), (308, 1295, 1296, 290), (1295, 1229, 1230, 1296), (290, 1296, 1297, 124), (1296, 1230, 1231, 1297), (124, 1297, 1298, 629), (1297, 1231, 1232, 1298), (629, 1298, 1302, 272), (1298, 1232, 1236, 1302), (34, 1303, 1293, 344), (1303, 1237, 1227, 1293), (240, 1304, 1303, 34), (1304, 1238, 1237, 1303), (222, 1305, 1306, 665), (1305, 1239, 1240, 1306), (665, 1306, 1304, 240), (1306, 1240, 1238, 1304), (978, 1307, 1295, 308), (1307, 1241, 1229, 1295), (979, 1308, 1307, 978), (1308, 1242, 1241, 1307), (980, 1309, 1308, 979), (1309, 1243, 1242, 1308), (326, 1294, 1309, 980), (1294, 1228, 1243, 1309), (574, 1317, 1310, 575), (1317, 268, 269, 1310), (575, 1310, 1311, 576), (1310, 269, 270, 1311), (576, 1311, 1312, 577), (1311, 270, 271, 1312), (577, 1312, 1313, 578), (1312, 271, 272, 1313), (1302, 1316, 1313, 272), (1316, 1301, 578, 1313), (1299, 1314, 1315, 1300), (1314, 1233, 1234, 1315), (1301, 1316, 1314, 1299), (1316, 1235, 1233, 1314), (573, 1317, 1318, 253), (1317, 574, 254, 1318), (253, 1318, 1319, 592), (1318, 254, 593, 1319), (268, 1317, 573, 267), (1235, 1316, 1302, 1236), (578, 1301, 1321, 1320), (574, 575, 1323, 1322), (575, 576, 1324, 1323), (576, 577, 1325, 1324), (577, 578, 1320, 1325), (1299, 1300, 1321, 1301), (254, 574, 1322, 593)])
me_mesh_001.polygons.foreach_set('use_smooth', [1, 1, 1, 1, 1, 1, 1, 1, 1, 1, 1, 1, 1, 1, 1, 1, 1, 1, 1, 1, 1, 1, 1, 1, 1, 1, 1, 1, 1, 1, 1, 1, 1, 1, 1, 1, 1, 1, 1, 1, 1, 1, 1, 1, 1, 1, 1, 1, 1, 1, 1, 1, 1, 1, 1, 1, 1, 1, 1, 1, 1, 1, 1, 1, 1, 1, 1, 1, 1, 1, 1, 1, 1, 1, 1, 1, 1, 1, 1, 1, 1, 1, 1, 1, 1, 1, 1, 1, 1, 1, 1, 1, 1, 1, 1, 1, 1, 1, 1, 1, 1, 1, 1, 1, 1, 1, 1, 1, 1, 1, 1, 1, 1, 1, 1, 1, 1, 1, 1, 1, 1, 1, 1, 1, 1, 1, 1, 1, 1, 1, 1, 1, 1, 1, 1, 1, 1, 1, 1, 1, 1, 1, 1, 1, 1, 1, 1, 1, 1, 1, 1, 1, 1, 1, 1, 1, 1, 1, 1, 1, 1, 1, 1, 1, 1, 1, 1, 1, 1, 1, 1, 1, 1, 1, 1, 1, 1, 1, 1, 1, 1, 1, 1, 1, 1, 1, 1, 1, 1, 1, 1, 1, 1, 1, 1, 1, 1, 1, 1, 1, 1, 1, 1, 1, 1, 1, 1, 1, 1, 1, 1, 1, 1, 1, 1, 1, 1, 1, 1, 1, 1, 1, 1, 1, 1, 1, 1, 1, 1, 1, 1, 1, 1, 1, 1, 1, 1, 1, 1, 1, 1, 1, 1, 1, 1, 1, 1, 1, 1, 1, 1, 1, 1, 1, 1, 1, 1, 1, 1, 1, 1, 1, 1, 1, 1, 1, 1, 1, 1, 1, 1, 1, 1, 1, 1, 1, 1, 1, 1, 1, 1, 1, 1, 1, 1, 1, 1, 1, 1, 1, 1, 1, 1, 1, 1, 1, 1, 1, 1, 1, 1, 1, 1, 1, 1, 1, 1, 1, 1, 1, 1, 1, 1, 1, 1, 1, 1, 1, 1, 1, 1, 1, 1, 1, 1, 1, 1, 1, 1, 1, 1, 1, 1, 1, 1, 1, 1, 1, 1, 1, 1, 1, 1, 1, 1, 1, 1, 1, 1, 1, 1, 1, 1, 1, 1, 1, 1, 1, 1, 1, 1, 1, 1, 1, 1, 1, 1, 1, 1, 1, 1, 1, 1, 1, 1, 1, 1, 1, 1, 1, 1, 1, 1, 1, 1, 1, 1, 1, 1, 1, 1, 1, 1, 1, 1, 1, 1, 1, 1, 1, 1, 1, 1, 1, 1, 1, 1, 1, 1, 1, 1, 1, 1, 1, 1, 1, 1, 1, 1, 1, 1, 1, 1, 1, 1, 1, 1, 1, 1, 1, 1, 1, 1, 1, 1, 1, 1, 1, 1, 1, 1, 1, 1, 1, 1, 1, 1, 1, 1, 1, 1, 1, 1, 1, 1, 1, 1, 1, 1, 1, 1, 1, 1, 1, 1, 1, 1, 1, 1, 1, 1, 1, 1, 1, 1, 1, 1, 1, 1, 1, 1, 1, 1, 1, 1, 1, 1, 1, 1, 1, 1, 1, 1, 1, 1, 1, 1, 1, 1, 1, 1, 1, 1, 1, 1, 1, 1, 1, 1, 1, 1, 1, 1, 1, 1, 1, 1, 1, 1, 1, 1, 1, 1, 1, 1, 1, 1, 1, 1, 1, 1, 1, 1, 1, 1, 1, 1, 1, 1, 1, 1, 1, 1, 1, 1, 1, 1, 1, 1, 1, 1, 1, 1, 1, 1, 1, 1, 1, 1, 1, 1, 1, 1, 1, 1, 1, 1, 1, 1, 1, 1, 1, 1, 1, 1, 1, 1, 1, 1, 1, 1, 1, 1, 1, 1, 1, 1, 1, 1, 1, 1, 1, 1, 1, 1, 1, 1, 1, 1, 1, 1, 1, 1, 1, 1, 1, 1, 1, 1, 1, 1, 1, 1, 1, 1, 1, 1, 1, 1, 1, 1, 1, 1, 1, 1, 1, 1, 1, 1, 1, 1, 1, 1, 1, 1, 1, 1, 1, 1, 1, 1, 1, 1, 1, 1, 1, 1, 1, 1, 1, 1, 1, 1, 1, 1, 1, 1, 1, 1, 1, 1, 1, 1, 1, 1, 1, 1, 1, 1, 1, 1, 1, 1, 1, 1, 1, 1, 1, 1, 1, 1, 1, 1, 1, 1, 1, 1, 1, 1, 1, 1, 1, 1, 1, 1, 1, 1, 1, 1, 1, 1, 1, 1, 1, 1, 1, 1, 1, 1, 1, 1, 1, 1, 1, 1, 1, 1, 1, 1, 1, 1, 1, 1, 1, 1, 1, 1, 1, 1, 1, 1, 1, 1, 1, 1, 1, 1, 1, 1, 1, 1, 1, 1, 1, 1, 1, 1, 1, 1, 1, 1, 1, 1, 1, 1, 1, 1, 1, 1, 1, 1, 1, 1, 1, 1, 1, 1, 1, 1, 1, 1, 1, 1, 1, 1, 1, 1, 1, 1, 1, 1, 1, 1, 1, 1, 1, 1, 1, 1, 1, 1, 1, 1, 1, 1, 1, 1, 1, 1, 1, 1, 1, 1, 1, 1, 1, 1, 1, 1, 1, 1, 1, 1, 1, 1, 1, 1, 1, 1, 1, 1, 1, 1, 1, 1, 1, 1, 1, 1, 1, 1, 1, 1, 1, 1, 1, 1, 1, 1, 1, 1, 1, 1, 1, 1, 1, 1, 1, 1, 1, 1, 1, 1, 1, 1, 1, 1, 1, 1, 1, 1, 1, 1, 1, 1, 1, 1, 1, 1, 1, 1, 1, 1, 1, 1, 1, 1, 1, 1, 1, 1, 1, 1, 1, 1, 1, 1, 1, 1, 1, 1, 1, 1, 1, 1, 1, 1, 1, 1, 1, 1, 1, 1, 1, 1, 1, 1, 1, 1, 1, 1, 1, 1, 1, 1, 1, 1, 1, 1, 1, 1, 1, 1, 1, 1, 1, 1, 1, 1, 1, 1, 1, 1, 1, 1, 1, 1, 1, 1, 1, 1, 1, 1, 1, 1, 1, 1, 1, 1, 1, 1, 1, 1, 1, 1, 1, 1, 1, 1, 1, 1, 1, 1, 1, 1, 1, 1, 1, 1, 1, 1, 1, 1, 1, 1, 1, 1, 1, 1, 1, 1, 1, 1, 1, 1, 1, 1, 1, 1, 1, 1, 1, 1, 1, 1, 1, 1, 1, 1, 1, 1, 1, 1, 1, 1, 1, 1, 1, 1, 1, 1, 1, 1, 1, 1, 1, 1, 1, 1, 1, 1, 1, 1, 1, 1, 1, 1, 1, 1, 1, 1, 1, 1, 1, 1, 1, 1, 1, 1, 1, 1, 1, 1, 1, 1, 1, 1, 1, 1, 1, 1, 1, 1, 1, 1, 1, 1, 1, 1, 1, 1, 1, 1, 1, 1, 1, 1, 1, 1, 1, 1, 1, 1, 1, 1, 1, 1, 1, 1, 1, 1, 1, 1, 1, 1, 1, 1, 1, 1, 1, 1, 1, 1, 1, 1, 1, 1, 1, 1, 1, 1, 1, 1, 1, 1, 1, 0, 0, 0, 0, 0, 0, 0, 0, 1, 1, 1, 1, 1, 1, 1, 1, 1, 1, 1, 1, 1, 1, 1, 1, 1, 1, 1, 1, 1, 1, 1, 1, 1, 1, 1, 1, 1, 1, 1, 0, 0, 0, 0, 0, 0, 0, 0, 0, 0, 0, 0, 0, 0, 0, 0, 0, 0, 0, 0, 0, 0, 0, 1, 1, 1, 1, 1, 1, 1, 1, 1, 1, 1, 1, 1, 1, 1, 1, 1, 1, 1, 1, 1, 1, 1, 1, 1, 1, 1, 1, 1, 1, 1, 1, 1, 1, 1, 1, 1, 1, 1, 1, 1, 1, 1, 1, 1, 1, 0, 0, 0, 0, 0, 1, 1])
me_mesh_001.use_remesh_preserve_volume = False
me_mesh_001.use_remesh_preserve_attributes = False
me_mesh_001.use_mirror_vertex_groups = False
me_mesh_001.update()

# ---- objects
ob_mesh = bpy.data.objects.new('Mesh', me_mesh_001)

# ---- transforms, parenting, visibility, modifiers, constraints
ob_mesh.location = (0.0, 0.0, 0.0)
ob_mesh.rotation_euler = (-1.571, -2.22e-16, 2.22e-16)
ob_mesh.empty_display_type = 'ARROWS'
ob_mesh.lineart.crease_threshold = 0.0
_m = ob_mesh.modifiers.new('Mirror', 'MIRROR')
_m = ob_mesh.modifiers.new('Subsurf', 'SUBSURF')
_m.uv_smooth = 'PRESERVE_CORNERS'
_m.quality = 2
_m.levels = 2
_m.show_only_control_edges = False

# ---- collection membership
col_collection_1.objects.link(ob_mesh)

# ---- scene / render settings (as saved in the file)
scene.frame_start = 1; scene.frame_end = 250; scene.frame_set(1)
scene.render.engine = 'BLENDER_EEVEE_NEXT'
scene.render.image_settings.color_mode = 'RGB'
scene.render.image_settings.compression = 90
scene.render.resolution_percentage = 25
scene.render.pixel_aspect_x = 100.0
scene.render.pixel_aspect_y = 100.0
scene.render.dither_intensity = 0.0
scene.render.bake_margin = 2
scene.render.bake_bias = 0.0
scene.cycles.use_denoising = False
scene.cycles.samples = 10
scene.cycles.sampling_pattern = 'TABULATED_SOBOL'
scene.cycles.light_sampling_threshold = 0.0
scene.cycles.use_adaptive_sampling = False
scene.cycles.use_light_tree = False
scene.cycles.blur_glossy = 0.0
scene.cycles.volume_bounces = 1
scene.cycles.pixel_filter_type = 'GAUSSIAN'
scene.cycles.sample_clamp_indirect = 0.0
scene.view_settings.view_transform = 'Standard'
bpy.context.view_layer.update()

# ---- added for rendering (the .blend has no active camera and no usable light): camera, sun
cam_auto = bpy.data.cameras.new('AutoCamera')
cam_auto.lens = 50.0
cam_auto.sensor_width = 36.0
cam_auto.clip_end = 1000.0
ob_auto_camera = bpy.data.objects.new('AutoCamera', cam_auto)
scene.collection.objects.link(ob_auto_camera)
ob_auto_camera.location = (7.91334, -10.0239, 8.32569)
ob_auto_camera.rotation_euler = (1.09748, -7.21219e-08, 0.694738)
scene.camera = ob_auto_camera
light_auto_sun = bpy.data.lights.new('AutoSun', 'SUN')
light_auto_sun.energy = 3.0
light_auto_sun.angle = 0.0523599
ob_auto_sun = bpy.data.objects.new('AutoSun', light_auto_sun)
scene.collection.objects.link(ob_auto_sun)
ob_auto_sun.rotation_euler = (0.872665, 0.174533, 0.523599)
bpy.context.view_layer.update()
